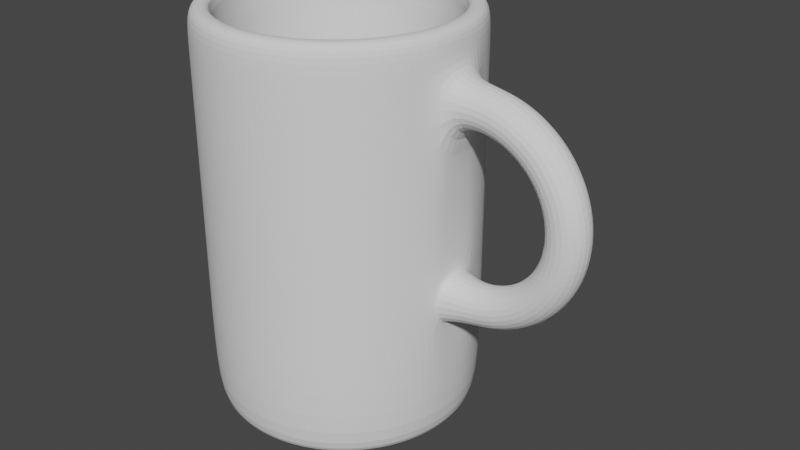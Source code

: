# Source: cup.blend  (saved by Blender 3.6.13; exported with 4.5.12 LTS)
import bpy
from mathutils import Matrix  # noqa: F401  (used for matrix-valued properties, if any)

bpy.ops.wm.read_factory_settings(use_empty=True)
scene = bpy.context.scene
scene.name = 'Scene'

# ---- collections
col_collection = bpy.data.collections.new('Collection'); scene.collection.children.link(col_collection)

# ---- world
world_world = bpy.data.worlds.new('World'); scene.world = world_world
world_world.use_nodes = True; world_world.node_tree.nodes.clear()
_N = world_world.node_tree.nodes; _L = world_world.node_tree.links
n0 = _N.new('ShaderNodeOutputWorld'); n0.name = 'World Output'; n0.location = (300, 300)
n1 = _N.new('ShaderNodeBackground'); n1.name = 'Background'; n1.location = (10, 300)
n1.inputs[0].default_value = (0.05088, 0.05088, 0.05088, 1.0)
_L.new(n1.outputs[0], n0.inputs[0])
n0.is_active_output = True
world_world.color = (0.05088, 0.05088, 0.05088)
world_world.use_sun_shadow = False
world_world.sun_shadow_jitter_overblur = 0.0

# ---- meshes
me_cylinder = bpy.data.meshes.new('Cylinder')
me_cylinder.from_pydata([(2.032, -2.644e-07, 0.829), (1.944, -0.1521, 0.829), (1.768, -0.1521, 0.829), (1.681, -2.644e-07, 0.829), (1.768, 0.1521, 0.829), (1.944, 0.1521, 0.829), (2.002, -2.76e-07, 1.056), (1.917, -0.1521, 1.034), (1.747, -0.1521, 0.9882), (1.663, -2.656e-07, 0.9654), (1.747, 0.1521, 0.9882), (1.917, 0.1521, 1.034), (1.914, -2.97e-07, 1.268), (1.838, -0.1521, 1.224), (1.686, -0.1521, 1.136), (1.61, -2.76e-07, 1.093), (1.686, 0.1521, 1.136), (1.838, 0.1521, 1.224), (1.775, -2.97e-07, 1.45), (1.713, -0.1521, 1.388), (1.588, -0.1521, 1.264), (1.526, -2.97e-07, 1.202), (1.588, 0.1521, 1.264), (1.713, 0.1521, 1.388), (1.593, -3.388e-07, 1.59), (1.549, -0.1521, 1.514), (1.461, -0.1521, 1.361), (1.417, -2.97e-07, 1.285), (1.461, 0.1521, 1.361), (1.549, 0.1521, 1.514), (1.381, -3.388e-07, 1.677), (1.358, -0.1521, 1.593), (1.313, -0.1521, 1.423), (1.29, -2.97e-07, 1.338), (1.313, 0.1521, 1.423), (1.358, 0.1521, 1.593), (1.154, -3.388e-07, 1.707), (1.154, -0.1521, 1.619), (1.154, -0.1521, 1.444), (1.154, -2.97e-07, 1.356), (1.154, 0.1521, 1.444), (1.154, 0.1521, 1.619), (1.154, -2.551e-07, -0.04922), (1.154, -0.1521, 0.0386), (1.154, -0.1521, 0.2143), (1.154, -2.551e-07, 0.3021), (1.154, 0.1521, 0.2143), (1.154, 0.1521, 0.0386), (1.381, -2.551e-07, -0.0193), (1.358, -0.1521, 0.06554), (1.313, -0.1521, 0.2352), (1.29, -2.551e-07, 0.32), (1.313, 0.1521, 0.2352), (1.358, 0.1521, 0.06554), (1.593, -2.551e-07, 0.06844), (1.549, -0.1521, 0.1445), (1.461, -0.1521, 0.2966), (1.417, -2.551e-07, 0.3727), (1.461, 0.1521, 0.2966), (1.549, 0.1521, 0.1445), (1.775, -2.551e-07, 0.208), (1.713, -0.1521, 0.2701), (1.588, -0.1521, 0.3943), (1.526, -2.551e-07, 0.4564), (1.588, 0.1521, 0.3943), (1.713, 0.1521, 0.2701), (1.914, -2.551e-07, 0.3899), (1.838, -0.1521, 0.4338), (1.686, -0.1521, 0.5217), (1.61, -2.551e-07, 0.5656), (1.686, 0.1521, 0.5217), (1.838, 0.1521, 0.4338), (2.002, -2.551e-07, 0.6017), (1.917, -0.1521, 0.6245), (1.747, -0.1521, 0.6699), (1.663, -2.551e-07, 0.6927), (1.747, 0.1521, 0.6699), (1.917, 0.1521, 0.6245), (0.0, 1.0, 1.706), (0.1951, 0.9808, 1.706), (0.3827, 0.9239, 1.706), (0.5556, 0.8315, 1.706), (0.7071, 0.7071, 1.706), (0.8315, 0.5556, 1.706), (0.9239, 0.3827, 1.706), (0.9872, 0.1985, 1.676), (0.9872, -0.1985, 1.676), (0.9239, -0.3827, 1.706), (0.8315, -0.5556, 1.706), (0.7071, -0.7071, 1.706), (0.5556, -0.8315, 1.706), (0.3827, -0.9239, 1.706), (0.1951, -0.9808, 1.706), (0.0, -1.0, 1.706), (-0.1951, -0.9808, 1.706), (-0.3827, -0.9239, 1.706), (-0.5556, -0.8315, 1.706), (-0.7071, -0.7071, 1.706), (-0.8315, -0.5556, 1.706), (-0.9239, -0.3827, 1.706), (-0.9808, -0.1951, 1.706), (-1.0, 0.0, 1.706), (-0.9808, 0.1951, 1.706), (-0.9239, 0.3827, 1.706), (-0.8315, 0.5556, 1.706), (-0.7071, 0.7071, 1.706), (-0.5556, 0.8315, 1.706), (-0.3827, 0.9239, 1.706), (-0.1951, 0.9808, 1.706), (0.1951, 0.9808, 1.356), (0.3827, 0.9239, 1.356), (0.5556, 0.8315, 1.356), (0.7071, 0.7071, 1.356), (0.8315, 0.5556, 1.356), (0.9239, 0.3827, 1.356), (0.9872, 0.1985, 1.385), (0.9872, -8.797e-09, 1.327), (0.9239, -0.3827, 1.356), (0.8315, -0.5556, 1.356), (0.7071, -0.7071, 1.356), (0.5556, -0.8315, 1.356), (0.3827, -0.9239, 1.356), (0.1951, -0.9808, 1.356), (0.0, -1.0, 1.356), (-0.1951, -0.9808, 1.356), (-0.3827, -0.9239, 1.356), (-0.5556, -0.8315, 1.356), (-0.7071, -0.7071, 1.356), (-0.8315, -0.5556, 1.356), (-0.9239, -0.3827, 1.356), (-0.9808, -0.1951, 1.356), (-1.0, 0.0, 1.356), (-0.9808, 0.1951, 1.356), (-0.9239, 0.3827, 1.356), (-0.8315, 0.5556, 1.356), (-0.7071, 0.7071, 1.356), (-0.5556, 0.8315, 1.356), (-0.3827, 0.9239, 1.356), (-0.1951, 0.9808, 1.356), (0.0, 1.0, 1.356), (0.1951, 0.9808, -0.05014), (0.3827, 0.9239, -0.05014), (0.5556, 0.8315, -0.05014), (0.7071, 0.7071, -0.05014), (0.8315, 0.5556, -0.05014), (0.9239, 0.3827, -0.05014), (0.9872, 0.1971, -0.02213), (0.9872, -5.027e-09, -0.07962), (0.9872, -0.1971, -0.02213), (0.9239, -0.3827, -0.05014), (0.8315, -0.5556, -0.05014), (0.7071, -0.7071, -0.05014), (0.5556, -0.8315, -0.05014), (0.3827, -0.9239, -0.05014), (0.1951, -0.9808, -0.05014), (0.0, -1.0, -0.05014), (-0.1951, -0.9808, -0.05014), (-0.3827, -0.9239, -0.05014), (-0.5556, -0.8315, -0.05014), (-0.7071, -0.7071, -0.05014), (-0.8315, -0.5556, -0.05014), (-0.9239, -0.3827, -0.05014), (-0.9808, -0.1951, -0.05014), (-1.0, 0.0, -0.05014), (-0.9808, 0.1951, -0.05014), (-0.9239, 0.3827, -0.05014), (-0.8315, 0.5556, -0.05014), (-0.7071, 0.7071, -0.05014), (-0.5556, 0.8315, -0.05014), (-0.3827, 0.9239, -0.05014), (-0.1951, 0.9808, -0.05014), (0.0, 1.0, -0.05014), (0.0, 1.0, 0.2918), (0.1951, 0.9808, 0.2918), (0.3827, 0.9239, 0.2918), (0.5556, 0.8315, 0.2918), (0.7071, 0.7071, 0.2918), (0.8315, 0.5556, 0.2918), (0.9239, 0.3827, 0.2918), (0.9872, 0.1971, 0.2638), (0.9872, 5.024e-09, 0.3213), (0.9872, -0.1971, 0.2638), (0.9239, -0.3827, 0.2918), (0.8315, -0.5556, 0.2918), (0.7071, -0.7071, 0.2918), (0.5556, -0.8315, 0.2918), (0.3827, -0.9239, 0.2918), (0.1951, -0.9808, 0.2918), (0.0, -1.0, 0.2918), (-0.1951, -0.9808, 0.2918), (-0.3827, -0.9239, 0.2918), (-0.5556, -0.8315, 0.2918), (-0.7071, -0.7071, 0.2918), (-0.8315, -0.5556, 0.2918), (-0.9239, -0.3827, 0.2918), (-0.9808, -0.1951, 0.2918), (-1.0, 0.0, 0.2918), (-0.9808, 0.1951, 0.2918), (-0.9239, 0.3827, 0.2918), (-0.8315, 0.5556, 0.2918), (-0.7071, 0.7071, 0.2918), (-0.5556, 0.8315, 0.2918), (-0.3827, 0.9239, 0.2918), (-0.1951, 0.9808, 0.2918), (-2.839e-09, 0.4837, -0.9097), (0.09436, 0.4744, -0.9097), (0.1851, 0.4469, -0.9097), (0.2687, 0.4022, -0.9097), (0.342, 0.342, -0.9097), (0.4022, 0.2687, -0.9097), (0.4469, 0.1851, -0.9097), (0.4744, 0.09436, -0.9097), (0.4837, 5.172e-09, -0.9097), (0.4744, -0.09436, -0.9097), (0.4469, -0.1851, -0.9097), (0.4022, -0.2687, -0.9097), (0.342, -0.342, -0.9097), (0.2687, -0.4022, -0.9097), (0.1851, -0.4469, -0.9097), (0.09436, -0.4744, -0.9097), (-2.839e-09, -0.4837, -0.9097), (-0.09436, -0.4744, -0.9097), (-0.1851, -0.4469, -0.9097), (-0.2687, -0.4022, -0.9097), (-0.342, -0.342, -0.9097), (-0.4022, -0.2687, -0.9097), (-0.4469, -0.1851, -0.9097), (-0.4744, -0.09436, -0.9097), (-0.4837, 5.172e-09, -0.9097), (-0.4744, 0.09436, -0.9097), (-0.4469, 0.1851, -0.9097), (-0.4022, 0.2687, -0.9097), (-0.342, 0.342, -0.9097), (-0.2687, 0.4022, -0.9097), (-0.1851, 0.4469, -0.9097), (-0.09436, 0.4744, -0.9097), (-1.18e-08, 0.5719, -0.8463), (0.1116, 0.5609, -0.8463), (0.2188, 0.5283, -0.8463), (0.3177, 0.4755, -0.8463), (0.4044, 0.4044, -0.8463), (0.4755, 0.3177, -0.8463), (0.5283, 0.2188, -0.8463), (0.5609, 0.1116, -0.8463), (0.5719, 5.277e-09, -0.8463), (0.5609, -0.1116, -0.8463), (0.5283, -0.2188, -0.8463), (0.4755, -0.3177, -0.8463), (0.4044, -0.4044, -0.8463), (0.3177, -0.4755, -0.8463), (0.2188, -0.5283, -0.8463), (0.1116, -0.5609, -0.8463), (-1.18e-08, -0.5719, -0.8463), (-0.1116, -0.5609, -0.8463), (-0.2188, -0.5283, -0.8463), (-0.3177, -0.4755, -0.8463), (-0.4044, -0.4044, -0.8463), (-0.4755, -0.3177, -0.8463), (-0.5283, -0.2188, -0.8463), (-0.5609, -0.1116, -0.8463), (-0.5719, 5.277e-09, -0.8463), (-0.5609, 0.1116, -0.8463), (-0.5283, 0.2188, -0.8463), (-0.4755, 0.3177, -0.8463), (-0.4044, 0.4044, -0.8463), (-0.3177, 0.4755, -0.8463), (-0.2188, 0.5283, -0.8463), (-0.1116, 0.5609, -0.8463), (0.0, 1.0, 1.947), (6.453e-10, 0.9467, 2.0), (0.1847, 0.9285, 2.0), (0.1951, 0.9808, 1.947), (0.3623, 0.8746, 2.0), (0.3827, 0.9239, 1.947), (0.526, 0.7872, 2.0), (0.5556, 0.8315, 1.947), (0.6694, 0.6694, 2.0), (0.7071, 0.7071, 1.947), (0.7872, 0.526, 2.0), (0.8315, 0.5556, 1.947), (0.8746, 0.3623, 2.0), (0.9239, 0.3827, 1.947), (0.9285, 0.1847, 2.0), (0.9818, 0.1956, 1.947), (0.9467, 7.942e-10, 2.0), (0.9974, 1.757e-09, 1.947), (0.9285, -0.1847, 2.0), (0.9818, -0.1956, 1.947), (0.8746, -0.3623, 2.0), (0.9239, -0.3827, 1.947), (0.7872, -0.526, 2.0), (0.8315, -0.5556, 1.947), (0.6694, -0.6694, 2.0), (0.7071, -0.7071, 1.947), (0.526, -0.7872, 2.0), (0.5556, -0.8315, 1.947), (0.3623, -0.8746, 2.0), (0.3827, -0.9239, 1.947), (0.1847, -0.9285, 2.0), (0.1951, -0.9808, 1.947), (6.453e-10, -0.9467, 2.0), (0.0, -1.0, 1.947), (-0.1847, -0.9285, 2.0), (-0.1951, -0.9808, 1.947), (-0.3623, -0.8746, 2.0), (-0.3827, -0.9239, 1.947), (-0.526, -0.7872, 2.0), (-0.5556, -0.8315, 1.947), (-0.6694, -0.6694, 2.0), (-0.7071, -0.7071, 1.947), (-0.7872, -0.526, 2.0), (-0.8315, -0.5556, 1.947), (-0.8746, -0.3623, 2.0), (-0.9239, -0.3827, 1.947), (-0.9285, -0.1847, 2.0), (-0.9808, -0.1951, 1.947), (-0.9467, 7.942e-10, 2.0), (-1.0, 0.0, 1.947), (-0.9285, 0.1847, 2.0), (-0.9808, 0.1951, 1.947), (-0.8746, 0.3623, 2.0), (-0.9239, 0.3827, 1.947), (-0.7872, 0.526, 2.0), (-0.8315, 0.5556, 1.947), (-0.6694, 0.6694, 2.0), (-0.7071, 0.7071, 1.947), (-0.526, 0.7872, 2.0), (-0.5556, 0.8315, 1.947), (-0.3623, 0.8746, 2.0), (-0.3827, 0.9239, 1.947), (-0.1847, 0.9285, 2.0), (-0.1951, 0.9808, 1.947), (1.626e-09, 0.8657, 2.0), (1.811e-09, 0.8124, 1.947), (0.1585, 0.7968, 1.947), (0.1689, 0.8491, 2.0), (0.3109, 0.7506, 1.947), (0.3313, 0.7998, 2.0), (0.4513, 0.6755, 1.947), (0.4809, 0.7198, 2.0), (0.5744, 0.5744, 1.947), (0.6121, 0.6121, 2.0), (0.6755, 0.4513, 1.947), (0.7198, 0.4809, 2.0), (0.7506, 0.3109, 1.947), (0.7998, 0.3313, 2.0), (0.7968, 0.1585, 1.947), (0.8491, 0.1689, 2.0), (0.8124, 2.796e-09, 1.947), (0.8657, 2.001e-09, 2.0), (0.7968, -0.1585, 1.947), (0.8491, -0.1689, 2.0), (0.7506, -0.3109, 1.947), (0.7998, -0.3313, 2.0), (0.6755, -0.4513, 1.947), (0.7198, -0.4809, 2.0), (0.5744, -0.5744, 1.947), (0.6121, -0.6121, 2.0), (0.4513, -0.6755, 1.947), (0.4809, -0.7198, 2.0), (0.3109, -0.7506, 1.947), (0.3313, -0.7998, 2.0), (0.1585, -0.7968, 1.947), (0.1689, -0.8491, 2.0), (1.811e-09, -0.8124, 1.947), (1.626e-09, -0.8657, 2.0), (-0.1585, -0.7968, 1.947), (-0.1689, -0.8491, 2.0), (-0.3109, -0.7506, 1.947), (-0.3313, -0.7998, 2.0), (-0.4513, -0.6755, 1.947), (-0.4809, -0.7198, 2.0), (-0.5744, -0.5744, 1.947), (-0.6121, -0.6121, 2.0), (-0.6755, -0.4513, 1.947), (-0.7198, -0.4809, 2.0), (-0.7506, -0.3109, 1.947), (-0.7998, -0.3313, 2.0), (-0.7968, -0.1585, 1.947), (-0.8491, -0.1689, 2.0), (-0.8124, 2.796e-09, 1.947), (-0.8657, 2.001e-09, 2.0), (-0.7968, 0.1585, 1.947), (-0.8491, 0.1689, 2.0), (-0.7506, 0.3109, 1.947), (-0.7998, 0.3313, 2.0), (-0.6755, 0.4513, 1.947), (-0.7198, 0.4809, 2.0), (-0.5744, 0.5744, 1.947), (-0.6121, 0.6121, 2.0), (-0.4513, 0.6755, 1.947), (-0.4809, 0.7198, 2.0), (-0.3109, 0.7506, 1.947), (-0.3313, 0.7998, 2.0), (-0.1585, 0.7968, 1.947), (-0.1689, 0.8491, 2.0), (1.088e-09, 0.9101, -1.0), (0.0, 1.0, -0.9105), (0.1951, 0.9808, -0.9105), (0.1776, 0.8926, -1.0), (0.3827, 0.9239, -0.9105), (0.3483, 0.8408, -1.0), (0.5556, 0.8315, -0.9105), (0.5056, 0.7567, -1.0), (0.7071, 0.7071, -0.9105), (0.6435, 0.6435, -1.0), (0.8315, 0.5556, -0.9105), (0.7567, 0.5056, -1.0), (0.9239, 0.3827, -0.9105), (0.8408, 0.3483, -1.0), (0.9814, 0.1953, -0.9105), (0.8926, 0.1776, -1.0), (0.9988, -4.886e-10, -0.9105), (0.9101, 1.34e-09, -1.0), (0.9814, -0.1953, -0.9105), (0.8926, -0.1776, -1.0), (0.9239, -0.3827, -0.9105), (0.8408, -0.3483, -1.0), (0.8315, -0.5556, -0.9105), (0.7567, -0.5056, -1.0), (0.7071, -0.7071, -0.9105), (0.6435, -0.6435, -1.0), (0.5556, -0.8315, -0.9105), (0.5056, -0.7567, -1.0), (0.3827, -0.9239, -0.9105), (0.3483, -0.8408, -1.0), (0.1951, -0.9808, -0.9105), (0.1776, -0.8926, -1.0), (0.0, -1.0, -0.9105), (1.088e-09, -0.9101, -1.0), (-0.1951, -0.9808, -0.9105), (-0.1776, -0.8926, -1.0), (-0.3827, -0.9239, -0.9105), (-0.3483, -0.8408, -1.0), (-0.5556, -0.8315, -0.9105), (-0.5056, -0.7567, -1.0), (-0.7071, -0.7071, -0.9105), (-0.6435, -0.6435, -1.0), (-0.8315, -0.5556, -0.9105), (-0.7567, -0.5056, -1.0), (-0.9239, -0.3827, -0.9105), (-0.8408, -0.3483, -1.0), (-0.9808, -0.1951, -0.9105), (-0.8926, -0.1776, -1.0), (-1.0, 0.0, -0.9105), (-0.9101, 1.34e-09, -1.0), (-0.9808, 0.1951, -0.9105), (-0.8926, 0.1776, -1.0), (-0.9239, 0.3827, -0.9105), (-0.8408, 0.3483, -1.0), (-0.8315, 0.5556, -0.9105), (-0.7567, 0.5056, -1.0), (-0.7071, 0.7071, -0.9105), (-0.6435, 0.6435, -1.0), (-0.5556, 0.8315, -0.9105), (-0.5056, 0.7567, -1.0), (-0.3827, 0.9239, -0.9105), (-0.3483, 0.8408, -1.0), (-0.1951, 0.9808, -0.9105), (-0.1776, 0.8926, -1.0), (1.851e-09, 0.7754, -0.9826), (1.856e-09, 0.8467, -1.0), (0.1652, 0.8304, -1.0), (0.1513, 0.7605, -0.9826), (0.324, 0.7823, -1.0), (0.2967, 0.7164, -0.9826), (0.4704, 0.704, -1.0), (0.4308, 0.6447, -0.9826), (0.5987, 0.5987, -1.0), (0.5483, 0.5483, -0.9826), (0.704, 0.4704, -1.0), (0.6447, 0.4308, -0.9826), (0.7823, 0.324, -1.0), (0.7164, 0.2967, -0.9826), (0.8304, 0.1652, -1.0), (0.7605, 0.1513, -0.9826), (0.8467, 2.284e-09, -1.0), (0.7754, 3.269e-09, -0.9826), (0.8304, -0.1652, -1.0), (0.7605, -0.1513, -0.9826), (0.7823, -0.324, -1.0), (0.7164, -0.2967, -0.9826), (0.704, -0.4704, -1.0), (0.6447, -0.4308, -0.9826), (0.5987, -0.5987, -1.0), (0.5483, -0.5483, -0.9826), (0.4704, -0.704, -1.0), (0.4308, -0.6447, -0.9826), (0.324, -0.7823, -1.0), (0.2967, -0.7164, -0.9826), (0.1652, -0.8304, -1.0), (0.1513, -0.7605, -0.9826), (1.856e-09, -0.8467, -1.0), (1.851e-09, -0.7754, -0.9826), (-0.1652, -0.8304, -1.0), (-0.1513, -0.7605, -0.9826), (-0.324, -0.7823, -1.0), (-0.2967, -0.7164, -0.9826), (-0.4704, -0.704, -1.0), (-0.4308, -0.6447, -0.9826), (-0.5987, -0.5987, -1.0), (-0.5483, -0.5483, -0.9826), (-0.704, -0.4704, -1.0), (-0.6447, -0.4308, -0.9826), (-0.7823, -0.324, -1.0), (-0.7164, -0.2967, -0.9826), (-0.8304, -0.1652, -1.0), (-0.7605, -0.1513, -0.9826), (-0.8467, 2.284e-09, -1.0), (-0.7754, 3.269e-09, -0.9826), (-0.8304, 0.1652, -1.0), (-0.7605, 0.1513, -0.9826), (-0.7823, 0.324, -1.0), (-0.7164, 0.2967, -0.9826), (-0.704, 0.4704, -1.0), (-0.6447, 0.4308, -0.9826), (-0.5987, 0.5987, -1.0), (-0.5483, 0.5483, -0.9826), (-0.4704, 0.704, -1.0), (-0.4308, 0.6447, -0.9826), (-0.324, 0.7823, -1.0), (-0.2967, 0.7164, -0.9826), (-0.1652, 0.8304, -1.0), (-0.1513, 0.7605, -0.9826), (-7.775e-10, 0.597, -0.9097), (3.721e-10, 0.6682, -0.927), (0.1304, 0.6554, -0.927), (0.1165, 0.5855, -0.9097), (0.2557, 0.6174, -0.927), (0.2284, 0.5515, -0.9097), (0.3712, 0.5556, -0.927), (0.3317, 0.4964, -0.9097), (0.4725, 0.4725, -0.927), (0.4221, 0.4221, -0.9097), (0.5556, 0.3712, -0.927), (0.4964, 0.3317, -0.9097), (0.6174, 0.2557, -0.927), (0.5515, 0.2284, -0.9097), (0.6554, 0.1304, -0.927), (0.5855, 0.1165, -0.9097), (0.6682, 4.62e-09, -0.927), (0.597, 5.074e-09, -0.9097), (0.6554, -0.1304, -0.927), (0.5855, -0.1165, -0.9097), (0.6174, -0.2557, -0.927), (0.5515, -0.2284, -0.9097), (0.5556, -0.3712, -0.927), (0.4964, -0.3317, -0.9097), (0.4725, -0.4725, -0.927), (0.4221, -0.4221, -0.9097), (0.3712, -0.5556, -0.927), (0.3317, -0.4964, -0.9097), (0.2557, -0.6174, -0.927), (0.2284, -0.5515, -0.9097), (0.1304, -0.6554, -0.927), (0.1165, -0.5855, -0.9097), (3.721e-10, -0.6682, -0.927), (-7.775e-10, -0.597, -0.9097), (-0.1304, -0.6554, -0.927), (-0.1165, -0.5855, -0.9097), (-0.2557, -0.6174, -0.927), (-0.2284, -0.5515, -0.9097), (-0.3712, -0.5556, -0.927), (-0.3317, -0.4964, -0.9097), (-0.4725, -0.4725, -0.927), (-0.4221, -0.4221, -0.9097), (-0.5556, -0.3712, -0.927), (-0.4964, -0.3317, -0.9097), (-0.6174, -0.2557, -0.927), (-0.5515, -0.2284, -0.9097), (-0.6554, -0.1304, -0.927), (-0.5855, -0.1165, -0.9097), (-0.6682, 4.62e-09, -0.927), (-0.597, 5.074e-09, -0.9097), (-0.6554, 0.1304, -0.927), (-0.5855, 0.1165, -0.9097), (-0.6174, 0.2557, -0.927), (-0.5515, 0.2284, -0.9097), (-0.5556, 0.3712, -0.927), (-0.4964, 0.3317, -0.9097), (-0.4725, 0.4725, -0.927), (-0.4221, 0.4221, -0.9097), (-0.3712, 0.5556, -0.927), (-0.3317, 0.4964, -0.9097), (-0.2557, 0.6174, -0.927), (-0.2284, 0.5515, -0.9097), (-0.1304, 0.6554, -0.927), (-0.1165, 0.5855, -0.9097), (-2.21e-08, 0.8124, -0.8081), (-2.074e-08, 0.774, -0.8463), (0.151, 0.7591, -0.8463), (0.1585, 0.7968, -0.8081), (0.2962, 0.7151, -0.8463), (0.3109, 0.7506, -0.8081), (0.43, 0.6436, -0.8463), (0.4513, 0.6755, -0.8081), (0.5473, 0.5473, -0.8463), (0.5744, 0.5744, -0.8081), (0.6436, 0.43, -0.8463), (0.6755, 0.4513, -0.8081), (0.7151, 0.2962, -0.8463), (0.7506, 0.3109, -0.8081), (0.7591, 0.151, -0.8463), (0.7968, 0.1585, -0.8081), (0.774, 3.192e-09, -0.8463), (0.8124, 2.796e-09, -0.8081), (0.7591, -0.151, -0.8463), (0.7968, -0.1585, -0.8081), (0.7151, -0.2962, -0.8463), (0.7506, -0.3109, -0.8081), (0.6436, -0.43, -0.8463), (0.6755, -0.4513, -0.8081), (0.5473, -0.5473, -0.8463), (0.5744, -0.5744, -0.8081), (0.43, -0.6436, -0.8463), (0.4513, -0.6755, -0.8081), (0.2962, -0.7151, -0.8463), (0.3109, -0.7506, -0.8081), (0.151, -0.7591, -0.8463), (0.1585, -0.7968, -0.8081), (-2.074e-08, -0.774, -0.8463), (-2.21e-08, -0.8124, -0.8081), (-0.151, -0.7591, -0.8463), (-0.1585, -0.7968, -0.8081), (-0.2962, -0.7151, -0.8463), (-0.3109, -0.7506, -0.8081), (-0.43, -0.6436, -0.8463), (-0.4513, -0.6755, -0.8081), (-0.5473, -0.5473, -0.8463), (-0.5744, -0.5744, -0.8081), (-0.6436, -0.43, -0.8463), (-0.6755, -0.4513, -0.8081), (-0.7151, -0.2962, -0.8463), (-0.7506, -0.3109, -0.8081), (-0.7591, -0.151, -0.8463), (-0.7968, -0.1585, -0.8081), (-0.774, 3.192e-09, -0.8463), (-0.8124, 2.796e-09, -0.8081), (-0.7591, 0.151, -0.8463), (-0.7968, 0.1585, -0.8081), (-0.7151, 0.2962, -0.8463), (-0.7506, 0.3109, -0.8081), (-0.6436, 0.43, -0.8463), (-0.6755, 0.4513, -0.8081), (-0.5473, 0.5473, -0.8463), (-0.5744, 0.5744, -0.8081), (-0.43, 0.6436, -0.8463), (-0.4513, 0.6755, -0.8081), (-0.2962, 0.7151, -0.8463), (-0.3109, 0.7506, -0.8081), (-0.151, 0.7591, -0.8463), (-0.1585, 0.7968, -0.8081), (0.9872, -0.1985, 1.385), (0.9872, 8.8e-09, 1.735), (0.9892, -8.055e-09, -0.07925), (0.9892, -0.1966, -0.0214), (0.9892, -0.1966, 0.2632), (0.9892, 1.874e-09, 0.3211), (0.9892, 0.1966, 0.2632), (0.9892, 0.1966, -0.0214)], [], [(108, 331, 268, 78), (274, 272, 337, 339), (276, 274, 339, 341), (278, 276, 341, 343), (280, 278, 343, 345), (282, 280, 345, 347), (284, 282, 347, 349), (286, 284, 349, 351), (288, 286, 351, 353), (290, 288, 353, 355), (292, 290, 355, 357), (294, 292, 357, 359), (296, 294, 359, 361), (298, 296, 361, 363), (300, 298, 363, 365), (302, 300, 365, 367), (304, 302, 367, 369), (306, 304, 369, 371), (308, 306, 371, 373), (310, 308, 373, 375), (312, 310, 375, 377), (314, 312, 377, 379), (316, 314, 379, 381), (318, 316, 381, 383), (320, 318, 383, 385), (322, 320, 385, 387), (324, 322, 387, 389), (326, 324, 389, 391), (328, 326, 391, 393), (330, 328, 393, 395), (83, 279, 281, 84), (589, 650, 267, 236), (269, 330, 395, 332), (402, 142, 143, 404), (640, 638, 261, 262), (91, 297, 299, 92), (100, 315, 317, 101), (79, 271, 273, 80), (87, 289, 291, 88), (96, 307, 309, 97), (105, 325, 327, 106), (84, 281, 283, 85), (92, 299, 301, 93), (101, 317, 319, 102), (80, 273, 275, 81), (88, 291, 293, 89), (97, 309, 311, 98), (106, 327, 329, 107), (85, 283, 285, 653), (93, 301, 303, 94), (102, 319, 321, 103), (81, 275, 277, 82), (89, 293, 295, 90), (98, 311, 313, 99), (107, 329, 331, 108), (653, 285, 287, 86), (94, 303, 305, 95), (103, 321, 323, 104), (82, 277, 279, 83), (90, 295, 297, 91), (78, 268, 271, 79), (99, 313, 315, 100), (272, 270, 335, 337), (86, 287, 289, 87), (95, 305, 307, 96), (104, 323, 325, 105), (382, 380, 637, 639), (614, 612, 248, 249), (642, 640, 262, 263), (616, 614, 249, 250), (644, 642, 263, 264), (618, 616, 250, 251), (646, 644, 264, 265), (620, 618, 251, 252), (334, 333, 588, 591), (648, 646, 265, 266), (622, 620, 252, 253), (596, 594, 239, 240), (650, 648, 266, 267), (624, 622, 253, 254), (598, 596, 240, 241), (626, 624, 254, 255), (600, 598, 241, 242), (628, 626, 255, 256), (602, 600, 242, 243), (594, 592, 238, 239), (630, 628, 256, 257), (604, 602, 243, 244), (632, 630, 257, 258), (606, 604, 244, 245), (634, 632, 258, 259), (608, 606, 245, 246), (636, 634, 259, 260), (610, 608, 246, 247), (638, 636, 260, 261), (612, 610, 247, 248), (0, 6, 7, 1), (1, 7, 8, 2), (2, 8, 9, 3), (3, 9, 10, 4), (4, 10, 11, 5), (5, 11, 6, 0), (6, 12, 13, 7), (7, 13, 14, 8), (8, 14, 15, 9), (9, 15, 16, 10), (10, 16, 17, 11), (11, 17, 12, 6), (12, 18, 19, 13), (13, 19, 20, 14), (14, 20, 21, 15), (15, 21, 22, 16), (16, 22, 23, 17), (17, 23, 18, 12), (18, 24, 25, 19), (19, 25, 26, 20), (20, 26, 27, 21), (21, 27, 28, 22), (22, 28, 29, 23), (23, 29, 24, 18), (24, 30, 31, 25), (25, 31, 32, 26), (26, 32, 33, 27), (27, 33, 34, 28), (28, 34, 35, 29), (29, 35, 30, 24), (30, 36, 37, 31), (31, 37, 38, 32), (32, 38, 39, 33), (33, 39, 40, 34), (34, 40, 41, 35), (35, 41, 36, 30), (42, 48, 49, 43), (43, 49, 50, 44), (44, 50, 51, 45), (45, 51, 52, 46), (46, 52, 53, 47), (47, 53, 48, 42), (48, 54, 55, 49), (49, 55, 56, 50), (50, 56, 57, 51), (51, 57, 58, 52), (52, 58, 59, 53), (53, 59, 54, 48), (54, 60, 61, 55), (55, 61, 62, 56), (56, 62, 63, 57), (57, 63, 64, 58), (58, 64, 65, 59), (59, 65, 60, 54), (60, 66, 67, 61), (61, 67, 68, 62), (62, 68, 69, 63), (63, 69, 70, 64), (64, 70, 71, 65), (65, 71, 66, 60), (66, 72, 73, 67), (67, 73, 74, 68), (68, 74, 75, 69), (69, 75, 76, 70), (70, 76, 77, 71), (71, 77, 72, 66), (72, 0, 1, 73), (73, 1, 2, 74), (74, 2, 3, 75), (75, 3, 4, 76), (76, 4, 5, 77), (77, 5, 0, 72), (138, 108, 78, 139), (137, 107, 108, 138), (136, 106, 107, 137), (135, 105, 106, 136), (134, 104, 105, 135), (133, 103, 104, 134), (132, 102, 103, 133), (131, 101, 102, 132), (130, 100, 101, 131), (129, 99, 100, 130), (128, 98, 99, 129), (127, 97, 98, 128), (126, 96, 97, 127), (125, 95, 96, 126), (124, 94, 95, 125), (123, 93, 94, 124), (122, 92, 93, 123), (121, 91, 92, 122), (120, 90, 91, 121), (119, 89, 90, 120), (118, 88, 89, 119), (117, 87, 88, 118), (652, 86, 87, 117), (114, 84, 85, 115), (113, 83, 84, 114), (112, 82, 83, 113), (111, 81, 82, 112), (110, 80, 81, 111), (109, 79, 80, 110), (139, 78, 79, 109), (172, 139, 109, 173), (173, 109, 110, 174), (174, 110, 111, 175), (175, 111, 112, 176), (176, 112, 113, 177), (177, 113, 114, 178), (178, 114, 115, 179), (179, 115, 116, 180), (180, 116, 652, 181), (181, 652, 117, 182), (182, 117, 118, 183), (183, 118, 119, 184), (184, 119, 120, 185), (185, 120, 121, 186), (186, 121, 122, 187), (187, 122, 123, 188), (188, 123, 124, 189), (189, 124, 125, 190), (190, 125, 126, 191), (191, 126, 127, 192), (192, 127, 128, 193), (193, 128, 129, 194), (194, 129, 130, 195), (195, 130, 131, 196), (196, 131, 132, 197), (197, 132, 133, 198), (198, 133, 134, 199), (199, 134, 135, 200), (200, 135, 136, 201), (201, 136, 137, 202), (202, 137, 138, 203), (203, 138, 139, 172), (397, 171, 140, 398), (524, 527, 205, 204), (521, 523, 586, 584), (519, 521, 584, 582), (517, 519, 582, 580), (515, 517, 580, 578), (513, 515, 578, 576), (511, 513, 576, 574), (509, 511, 574, 572), (507, 509, 572, 570), (505, 507, 570, 568), (503, 505, 568, 566), (501, 503, 566, 564), (499, 501, 564, 562), (497, 499, 562, 560), (495, 497, 560, 558), (493, 495, 558, 556), (491, 493, 556, 554), (489, 491, 554, 552), (487, 489, 552, 550), (485, 487, 550, 548), (483, 485, 548, 546), (481, 483, 546, 544), (479, 481, 544, 542), (477, 479, 542, 540), (475, 477, 540, 538), (473, 475, 538, 536), (471, 473, 536, 534), (469, 471, 534, 532), (467, 469, 532, 530), (465, 467, 530, 528), (523, 460, 525, 586), (170, 203, 172, 171), (169, 202, 203, 170), (168, 201, 202, 169), (167, 200, 201, 168), (166, 199, 200, 167), (165, 198, 199, 166), (164, 197, 198, 165), (163, 196, 197, 164), (162, 195, 196, 163), (161, 194, 195, 162), (160, 193, 194, 161), (159, 192, 193, 160), (158, 191, 192, 159), (157, 190, 191, 158), (156, 189, 190, 157), (155, 188, 189, 156), (154, 187, 188, 155), (153, 186, 187, 154), (152, 185, 186, 153), (151, 184, 185, 152), (150, 183, 184, 151), (149, 182, 183, 150), (148, 181, 182, 149), (655, 656, 181, 148), (654, 655, 148, 147), (145, 178, 179, 146), (144, 177, 178, 145), (143, 176, 177, 144), (142, 175, 176, 143), (141, 174, 175, 142), (140, 173, 174, 141), (171, 172, 173, 140), (656, 657, 180, 181), (657, 658, 179, 180), (658, 659, 146, 179), (659, 654, 147, 146), (445, 447, 510, 508), (420, 151, 152, 422), (438, 160, 161, 440), (456, 169, 170, 458), (412, 147, 148, 414), (430, 156, 157, 432), (448, 165, 166, 450), (404, 143, 144, 406), (422, 152, 153, 424), (440, 161, 162, 442), (414, 148, 149, 416), (432, 157, 158, 434), (450, 166, 167, 452), (406, 144, 145, 408), (424, 153, 154, 426), (458, 170, 171, 397), (442, 162, 163, 444), (398, 140, 141, 400), (416, 149, 150, 418), (434, 158, 159, 436), (452, 167, 168, 454), (408, 145, 146, 410), (426, 154, 155, 428), (444, 163, 164, 446), (400, 141, 142, 402), (418, 150, 151, 420), (436, 159, 160, 438), (454, 168, 169, 456), (410, 146, 147, 412), (428, 155, 156, 430), (446, 164, 165, 448), (587, 524, 204, 235), (419, 421, 484, 482), (447, 449, 512, 510), (421, 423, 486, 484), (449, 451, 514, 512), (423, 425, 488, 486), (459, 396, 461, 522), (451, 453, 516, 514), (425, 427, 490, 488), (399, 401, 464, 462), (453, 455, 518, 516), (427, 429, 492, 490), (401, 403, 466, 464), (455, 457, 520, 518), (429, 431, 494, 492), (403, 405, 468, 466), (457, 459, 522, 520), (431, 433, 496, 494), (405, 407, 470, 468), (463, 465, 528, 526), (433, 435, 498, 496), (407, 409, 472, 470), (435, 437, 500, 498), (409, 411, 474, 472), (437, 439, 502, 500), (411, 413, 476, 474), (439, 441, 504, 502), (413, 415, 478, 476), (441, 443, 506, 504), (415, 417, 480, 478), (443, 445, 508, 506), (417, 419, 482, 480), (204, 205, 206, 207, 208, 209, 210, 211, 212, 213, 214, 215, 216, 217, 218, 219, 220, 221, 222, 223, 224, 225, 226, 227, 228, 229, 230, 231, 232, 233, 234, 235), (581, 583, 233, 232), (555, 557, 220, 219), (529, 531, 207, 206), (583, 585, 234, 233), (557, 559, 221, 220), (531, 533, 208, 207), (585, 587, 235, 234), (559, 561, 222, 221), (533, 535, 209, 208), (561, 563, 223, 222), (535, 537, 210, 209), (527, 529, 206, 205), (563, 565, 224, 223), (537, 539, 211, 210), (565, 567, 225, 224), (539, 541, 212, 211), (567, 569, 226, 225), (541, 543, 213, 212), (569, 571, 227, 226), (543, 545, 214, 213), (571, 573, 228, 227), (545, 547, 215, 214), (573, 575, 229, 228), (547, 549, 216, 215), (575, 577, 230, 229), (549, 551, 217, 216), (577, 579, 231, 230), (551, 553, 218, 217), (579, 581, 232, 231), (553, 555, 219, 218), (237, 236, 267, 266, 265, 264, 263, 262, 261, 260, 259, 258, 257, 256, 255, 254, 253, 252, 251, 250, 249, 248, 247, 246, 245, 244, 243, 242, 241, 240, 239, 238), (356, 354, 611, 613), (384, 382, 639, 641), (358, 356, 613, 615), (386, 384, 641, 643), (360, 358, 615, 617), (333, 394, 651, 588), (388, 386, 643, 645), (362, 360, 617, 619), (336, 334, 591, 593), (390, 388, 645, 647), (364, 362, 619, 621), (338, 336, 593, 595), (392, 390, 647, 649), (366, 364, 621, 623), (340, 338, 595, 597), (394, 392, 649, 651), (368, 366, 623, 625), (342, 340, 597, 599), (592, 590, 237, 238), (370, 368, 625, 627), (344, 342, 599, 601), (372, 370, 627, 629), (346, 344, 601, 603), (374, 372, 629, 631), (348, 346, 603, 605), (376, 374, 631, 633), (350, 348, 605, 607), (378, 376, 633, 635), (352, 350, 607, 609), (380, 378, 635, 637), (354, 352, 609, 611), (271, 268, 269, 270), (273, 271, 270, 272), (275, 273, 272, 274), (277, 275, 274, 276), (279, 277, 276, 278), (281, 279, 278, 280), (283, 281, 280, 282), (285, 283, 282, 284), (287, 285, 284, 286), (289, 287, 286, 288), (291, 289, 288, 290), (293, 291, 290, 292), (295, 293, 292, 294), (297, 295, 294, 296), (299, 297, 296, 298), (301, 299, 298, 300), (303, 301, 300, 302), (305, 303, 302, 304), (307, 305, 304, 306), (309, 307, 306, 308), (311, 309, 308, 310), (313, 311, 310, 312), (315, 313, 312, 314), (317, 315, 314, 316), (319, 317, 316, 318), (321, 319, 318, 320), (323, 321, 320, 322), (325, 323, 322, 324), (327, 325, 324, 326), (329, 327, 326, 328), (331, 329, 328, 330), (268, 331, 330, 269), (335, 332, 333, 334), (337, 335, 334, 336), (339, 337, 336, 338), (341, 339, 338, 340), (343, 341, 340, 342), (345, 343, 342, 344), (347, 345, 344, 346), (349, 347, 346, 348), (351, 349, 348, 350), (353, 351, 350, 352), (355, 353, 352, 354), (357, 355, 354, 356), (359, 357, 356, 358), (361, 359, 358, 360), (363, 361, 360, 362), (365, 363, 362, 364), (367, 365, 364, 366), (369, 367, 366, 368), (371, 369, 368, 370), (373, 371, 370, 372), (375, 373, 372, 374), (377, 375, 374, 376), (379, 377, 376, 378), (381, 379, 378, 380), (383, 381, 380, 382), (385, 383, 382, 384), (387, 385, 384, 386), (389, 387, 386, 388), (391, 389, 388, 390), (393, 391, 390, 392), (395, 393, 392, 394), (332, 395, 394, 333), (270, 269, 332, 335), (397, 398, 399, 396), (398, 400, 401, 399), (400, 402, 403, 401), (402, 404, 405, 403), (404, 406, 407, 405), (406, 408, 409, 407), (408, 410, 411, 409), (410, 412, 413, 411), (412, 414, 415, 413), (414, 416, 417, 415), (416, 418, 419, 417), (418, 420, 421, 419), (420, 422, 423, 421), (422, 424, 425, 423), (424, 426, 427, 425), (426, 428, 429, 427), (428, 430, 431, 429), (430, 432, 433, 431), (432, 434, 435, 433), (434, 436, 437, 435), (436, 438, 439, 437), (438, 440, 441, 439), (440, 442, 443, 441), (442, 444, 445, 443), (444, 446, 447, 445), (446, 448, 449, 447), (448, 450, 451, 449), (450, 452, 453, 451), (452, 454, 455, 453), (454, 456, 457, 455), (456, 458, 459, 457), (458, 397, 396, 459), (460, 463, 526, 525), (461, 462, 463, 460), (462, 464, 465, 463), (464, 466, 467, 465), (466, 468, 469, 467), (468, 470, 471, 469), (470, 472, 473, 471), (472, 474, 475, 473), (474, 476, 477, 475), (476, 478, 479, 477), (478, 480, 481, 479), (480, 482, 483, 481), (482, 484, 485, 483), (484, 486, 487, 485), (486, 488, 489, 487), (488, 490, 491, 489), (490, 492, 493, 491), (492, 494, 495, 493), (494, 496, 497, 495), (496, 498, 499, 497), (498, 500, 501, 499), (500, 502, 503, 501), (502, 504, 505, 503), (504, 506, 507, 505), (506, 508, 509, 507), (508, 510, 511, 509), (510, 512, 513, 511), (512, 514, 515, 513), (514, 516, 517, 515), (516, 518, 519, 517), (518, 520, 521, 519), (520, 522, 523, 521), (522, 461, 460, 523), (525, 526, 527, 524), (526, 528, 529, 527), (528, 530, 531, 529), (530, 532, 533, 531), (532, 534, 535, 533), (534, 536, 537, 535), (536, 538, 539, 537), (538, 540, 541, 539), (540, 542, 543, 541), (542, 544, 545, 543), (544, 546, 547, 545), (546, 548, 549, 547), (548, 550, 551, 549), (550, 552, 553, 551), (552, 554, 555, 553), (554, 556, 557, 555), (556, 558, 559, 557), (558, 560, 561, 559), (560, 562, 563, 561), (562, 564, 565, 563), (564, 566, 567, 565), (566, 568, 569, 567), (568, 570, 571, 569), (570, 572, 573, 571), (572, 574, 575, 573), (574, 576, 577, 575), (576, 578, 579, 577), (578, 580, 581, 579), (580, 582, 583, 581), (582, 584, 585, 583), (584, 586, 587, 585), (586, 525, 524, 587), (396, 399, 462, 461), (591, 588, 589, 590), (593, 591, 590, 592), (595, 593, 592, 594), (597, 595, 594, 596), (599, 597, 596, 598), (601, 599, 598, 600), (603, 601, 600, 602), (605, 603, 602, 604), (607, 605, 604, 606), (609, 607, 606, 608), (611, 609, 608, 610), (613, 611, 610, 612), (615, 613, 612, 614), (617, 615, 614, 616), (619, 617, 616, 618), (621, 619, 618, 620), (623, 621, 620, 622), (625, 623, 622, 624), (627, 625, 624, 626), (629, 627, 626, 628), (631, 629, 628, 630), (633, 631, 630, 632), (635, 633, 632, 634), (637, 635, 634, 636), (639, 637, 636, 638), (641, 639, 638, 640), (643, 641, 640, 642), (645, 643, 642, 644), (647, 645, 644, 646), (649, 647, 646, 648), (651, 649, 648, 650), (588, 651, 650, 589), (590, 589, 236, 237), (36, 41, 85, 653), (37, 36, 653, 86), (38, 37, 86, 652), (39, 38, 652, 116), (40, 39, 116, 115), (41, 40, 115, 85), (47, 42, 654, 659), (46, 47, 659, 658), (45, 46, 658, 657), (44, 45, 657, 656), (42, 43, 655, 654), (43, 44, 656, 655)])
me_cylinder.polygons.foreach_set('use_smooth', [0, 0, 0, 0, 0, 0, 0, 0, 0, 0, 0, 0, 0, 0, 0, 0, 0, 0, 0, 0, 0, 0, 0, 0, 0, 0, 0, 0, 0, 0, 0, 0, 0, 0, 0, 0, 0, 0, 0, 0, 0, 0, 0, 0, 0, 0, 0, 0, 0, 0, 0, 0, 0, 0, 0, 0, 0, 0, 0, 0, 0, 0, 0, 0, 0, 0, 0, 0, 0, 0, 0, 0, 0, 0, 0, 0, 0, 0, 0, 0, 0, 0, 0, 0, 0, 0, 0, 0, 0, 0, 0, 0, 0, 0, 0, 0, 0, 0, 0, 0, 0, 0, 0, 0, 0, 0, 0, 0, 0, 0, 0, 0, 0, 0, 0, 0, 0, 0, 0, 0, 0, 0, 0, 0, 0, 0, 0, 0, 0, 0, 0, 0, 0, 0, 0, 0, 0, 0, 0, 0, 0, 0, 0, 0, 0, 0, 0, 0, 0, 0, 0, 0, 0, 0, 0, 0, 0, 0, 0, 0, 0, 0, 0, 0, 0, 0, 0, 0, 0, 0, 0, 0, 0, 0, 0, 0, 0, 0, 0, 0, 0, 0, 0, 0, 0, 0, 0, 0, 0, 0, 0, 0, 0, 0, 0, 0, 0, 0, 1, 1, 1, 1, 1, 1, 1, 1, 1, 1, 1, 1, 1, 1, 1, 1, 1, 1, 1, 1, 1, 1, 1, 1, 1, 1, 1, 1, 1, 1, 1, 1, 0, 0, 0, 0, 0, 0, 0, 0, 0, 0, 0, 0, 0, 0, 0, 0, 0, 0, 0, 0, 0, 0, 0, 0, 0, 0, 0, 0, 0, 0, 0, 0, 0, 0, 0, 0, 0, 0, 0, 0, 0, 0, 0, 0, 0, 0, 0, 0, 0, 0, 0, 0, 0, 0, 0, 0, 0, 0, 0, 0, 0, 0, 0, 0, 0, 0, 0, 0, 0, 0, 0, 0, 0, 0, 0, 0, 0, 0, 0, 0, 0, 0, 0, 0, 0, 0, 0, 0, 0, 0, 0, 0, 0, 0, 0, 0, 0, 0, 0, 0, 0, 0, 0, 0, 0, 0, 0, 0, 0, 0, 0, 0, 0, 0, 0, 0, 0, 0, 0, 0, 0, 0, 0, 0, 0, 0, 0, 0, 0, 0, 0, 0, 0, 0, 0, 0, 0, 0, 0, 0, 0, 0, 0, 0, 0, 0, 0, 0, 0, 0, 0, 0, 0, 0, 0, 0, 0, 0, 0, 0, 0, 0, 0, 0, 0, 0, 0, 0, 0, 0, 0, 0, 0, 0, 0, 0, 0, 0, 0, 0, 0, 0, 0, 0, 0, 0, 0, 0, 0, 0, 0, 0, 0, 0, 0, 0, 0, 0, 0, 0, 0, 0, 0, 0, 0, 0, 0, 0, 0, 0, 0, 0, 0, 0, 0, 0, 0, 0, 0, 0, 0, 0, 0, 0, 0, 0, 0, 0, 0, 0, 0, 0, 0, 0, 0, 0, 0, 0, 0, 0, 0, 0, 0, 0, 0, 0, 0, 0, 0, 0, 0, 0, 0, 0, 0, 0, 0, 0, 0, 0, 0, 0, 0, 0, 0, 0, 0, 0, 0, 0, 0, 0, 0, 0, 0, 0, 0, 0, 0, 0, 0, 0, 0, 0, 0, 0, 0, 0, 0, 0, 0, 0, 0, 0, 0, 0, 0, 0, 0, 0, 0, 0, 0, 0, 0, 0, 0, 0, 0, 0, 0, 0, 0, 0, 0, 0, 0, 0, 0, 0, 0, 0, 0, 0, 0, 0, 0, 0, 0, 0, 0, 0, 0, 0, 0, 0, 0, 0, 0, 0, 0, 0, 0, 0, 0, 0, 0, 0, 0, 0, 0, 0, 0, 0, 0, 0, 0, 0, 0, 0, 0, 0, 0, 0, 0, 0, 0, 0, 0, 0, 0, 0, 0, 0, 0, 0, 0, 0, 0, 0, 0, 0, 0, 0, 0, 0, 0, 0, 0, 0, 0, 0, 0, 0, 0, 0, 0, 0, 0, 0, 0, 0])
_uv = me_cylinder.uv_layers.new(name='UVMap')
_uv.uv.foreach_set('vector', [0.03125, 0.9509, 0.03125, 0.9912, 0.0, 0.9912, 0.0, 0.9509, 0.9062, 1.0, 0.9375, 1.0, 0.9375, 1.0, 0.9062, 1.0, 0.875, 1.0, 0.9062, 1.0, 0.9062, 1.0, 0.875, 1.0, 0.8438, 1.0, 0.875, 1.0, 0.875, 1.0, 0.8438, 1.0, 0.8125, 1.0, 0.8438, 1.0, 0.8438, 1.0, 0.8125, 1.0, 0.7812, 1.0, 0.8125, 1.0, 0.8125, 1.0, 0.7812, 1.0, 0.75, 1.0, 0.7812, 1.0, 0.7812, 1.0, 0.75, 1.0, 0.7188, 1.0, 0.75, 1.0, 0.75, 1.0, 0.7188, 1.0, 0.6875, 1.0, 0.7188, 1.0, 0.7188, 1.0, 0.6875, 1.0, 0.6562, 1.0, 0.6875, 1.0, 0.6875, 1.0, 0.6562, 1.0, 0.625, 1.0, 0.6562, 1.0, 0.6562, 1.0, 0.625, 1.0, 0.5938, 1.0, 0.625, 1.0, 0.625, 1.0, 0.5938, 1.0, 0.5625, 1.0, 0.5938, 1.0, 0.5938, 1.0, 0.5625, 1.0, 0.5312, 1.0, 0.5625, 1.0, 0.5625, 1.0, 0.5312, 1.0, 0.5, 1.0, 0.5312, 1.0, 0.5312, 1.0, 0.5, 1.0, 0.4688, 1.0, 0.5, 1.0, 0.5, 1.0, 0.4688, 1.0, 0.4375, 1.0, 0.4688, 1.0, 0.4688, 1.0, 0.4375, 1.0, 0.4062, 1.0, 0.4375, 1.0, 0.4375, 1.0, 0.4062, 1.0, 0.375, 1.0, 0.4062, 1.0, 0.4062, 1.0, 0.375, 1.0, 0.3438, 1.0, 0.375, 1.0, 0.375, 1.0, 0.3438, 1.0, 0.3125, 1.0, 0.3438, 1.0, 0.3438, 1.0, 0.3125, 1.0, 0.2812, 1.0, 0.3125, 1.0, 0.3125, 1.0, 0.2812, 1.0, 0.25, 1.0, 0.2812, 1.0, 0.2812, 1.0, 0.25, 1.0, 0.2188, 1.0, 0.25, 1.0, 0.25, 1.0, 0.2187, 1.0, 0.1875, 1.0, 0.2187, 1.0, 0.2188, 1.0, 0.1875, 1.0, 0.1562, 1.0, 0.1875, 1.0, 0.1875, 1.0, 0.1562, 1.0, 0.125, 1.0, 0.1562, 1.0, 0.1562, 1.0, 0.125, 1.0, 0.09375, 1.0, 0.125, 1.0, 0.125, 1.0, 0.09375, 1.0, 0.0625, 1.0, 0.09375, 1.0, 0.09375, 1.0, 0.0625, 1.0, 0.03125, 1.0, 0.0625, 1.0, 0.0625, 1.0, 0.03125, 1.0, 0.8438, 0.9509, 0.8438, 0.9912, 0.8125, 0.9912, 0.8125, 0.9509, 0.0, 1.0, 0.03125, 1.0, 0.03125, 1.0, 0.0, 1.0, 0.0, 1.0, 0.03125, 1.0, 0.03125, 1.0, 0.0, 1.0, 0.9062, 0.5149, 0.9062, 0.6583, 0.875, 0.6583, 0.875, 0.5149, 0.1875, 1.0, 0.2188, 1.0, 0.2188, 1.0, 0.1875, 1.0, 0.5625, 0.9509, 0.5625, 0.9912, 0.5312, 0.9912, 0.5312, 0.9509, 0.2812, 0.9509, 0.2812, 0.9912, 0.25, 0.9912, 0.25, 0.9509, 0.9688, 0.9509, 0.9688, 0.9912, 0.9375, 0.9912, 0.9375, 0.9509, 0.6875, 0.9509, 0.6875, 0.9912, 0.6563, 0.9912, 0.6562, 0.9509, 0.4062, 0.9509, 0.4062, 0.9912, 0.375, 0.9912, 0.375, 0.9509, 0.125, 0.9509, 0.125, 0.9912, 0.09375, 0.9912, 0.09375, 0.9509, 0.8125, 0.9509, 0.8125, 0.9912, 0.7812, 0.992, 0.7812, 0.9509, 0.5312, 0.9509, 0.5312, 0.9912, 0.5, 0.9912, 0.5, 0.9509, 0.25, 0.9509, 0.25, 0.9912, 0.2188, 0.9912, 0.2188, 0.9509, 0.9375, 0.9509, 0.9375, 0.9912, 0.9062, 0.9912, 0.9062, 0.9509, 0.6562, 0.9509, 0.6562, 0.9912, 0.625, 0.9912, 0.625, 0.9509, 0.375, 0.9509, 0.375, 0.9912, 0.3438, 0.9912, 0.3438, 0.9509, 0.09375, 0.9509, 0.09375, 0.9912, 0.0625, 0.9912, 0.0625, 0.9509, 0.7812, 0.9509, 0.7812, 0.992, 0.75, 0.9902, 0.75, 0.9509, 0.5, 0.9509, 0.5, 0.9912, 0.4688, 0.9912, 0.4688, 0.9509, 0.2188, 0.9509, 0.2188, 0.9912, 0.1875, 0.9912, 0.1875, 0.9509, 0.9062, 0.9509, 0.9062, 0.9912, 0.875, 0.9912, 0.875, 0.9509, 0.625, 0.9509, 0.625, 0.9912, 0.5938, 0.9912, 0.5938, 0.9509, 0.3438, 0.9509, 0.3438, 0.9912, 0.3125, 0.9912, 0.3125, 0.9509, 0.0625, 0.9509, 0.0625, 0.9912, 0.03125, 0.9912, 0.03125, 0.9509, 0.75, 0.9509, 0.75, 0.9902, 0.7188, 0.992, 0.7188, 0.9509, 0.4688, 0.9509, 0.4688, 0.9912, 0.4375, 0.9912, 0.4375, 0.9509, 0.1875, 0.9509, 0.1875, 0.9912, 0.1562, 0.9912, 0.1562, 0.9509, 0.875, 0.9509, 0.875, 0.9912, 0.8438, 0.9912, 0.8438, 0.9509, 0.5938, 0.9509, 0.5938, 0.9912, 0.5625, 0.9912, 0.5625, 0.9509, 1.0, 0.9509, 1.0, 0.9912, 0.9688, 0.9912, 0.9688, 0.9509, 0.3125, 0.9509, 0.3125, 0.9912, 0.2812, 0.9912, 0.2812, 0.9509, 0.9375, 1.0, 0.9688, 1.0, 0.9688, 1.0, 0.9375, 1.0, 0.7188, 0.9509, 0.7188, 0.992, 0.6875, 0.9912, 0.6875, 0.9509, 0.4375, 0.9509, 0.4375, 0.9912, 0.4062, 0.9912, 0.4062, 0.9509, 0.1562, 0.9509, 0.1562, 0.9912, 0.125, 0.9912, 0.125, 0.9509, 0.2188, 1.0, 0.25, 1.0, 0.25, 1.0, 0.2188, 1.0, 0.5938, 1.0, 0.625, 1.0, 0.625, 1.0, 0.5938, 1.0, 0.1562, 1.0, 0.1875, 1.0, 0.1875, 1.0, 0.1562, 1.0, 0.5625, 1.0, 0.5938, 1.0, 0.5938, 1.0, 0.5625, 1.0, 0.125, 1.0, 0.1562, 1.0, 0.1562, 1.0, 0.125, 1.0, 0.5312, 1.0, 0.5625, 1.0, 0.5625, 1.0, 0.5312, 1.0, 0.09375, 1.0, 0.125, 1.0, 0.125, 1.0, 0.09375, 1.0, 0.5, 1.0, 0.5312, 1.0, 0.5312, 1.0, 0.5, 1.0, 0.9688, 1.0, 1.0, 1.0, 1.0, 1.0, 0.9688, 1.0, 0.0625, 1.0, 0.09375, 1.0, 0.09375, 1.0, 0.0625, 1.0, 0.4688, 1.0, 0.5, 1.0, 0.5, 1.0, 0.4688, 1.0, 0.875, 1.0, 0.9062, 1.0, 0.9062, 1.0, 0.875, 1.0, 0.03125, 1.0, 0.0625, 1.0, 0.0625, 1.0, 0.03125, 1.0, 0.4375, 1.0, 0.4688, 1.0, 0.4688, 1.0, 0.4375, 1.0, 0.8438, 1.0, 0.875, 1.0, 0.875, 1.0, 0.8438, 1.0, 0.4062, 1.0, 0.4375, 1.0, 0.4375, 1.0, 0.4062, 1.0, 0.8125, 1.0, 0.8438, 1.0, 0.8438, 1.0, 0.8125, 1.0, 0.375, 1.0, 0.4062, 1.0, 0.4062, 1.0, 0.375, 1.0, 0.7812, 1.0, 0.8125, 1.0, 0.8125, 1.0, 0.7812, 1.0, 0.9062, 1.0, 0.9375, 1.0, 0.9375, 1.0, 0.9062, 1.0, 0.3438, 1.0, 0.375, 1.0, 0.375, 1.0, 0.3438, 1.0, 0.75, 1.0, 0.7812, 1.0, 0.7812, 1.0, 0.75, 1.0, 0.3125, 1.0, 0.3438, 1.0, 0.3438, 1.0, 0.3125, 1.0, 0.7188, 1.0, 0.75, 1.0, 0.75, 1.0, 0.7188, 1.0, 0.2812, 1.0, 0.3125, 1.0, 0.3125, 1.0, 0.2812, 1.0, 0.6875, 1.0, 0.7188, 1.0, 0.7188, 1.0, 0.6875, 1.0, 0.25, 1.0, 0.2812, 1.0, 0.2812, 1.0, 0.25, 1.0, 0.6562, 1.0, 0.6875, 1.0, 0.6875, 1.0, 0.6562, 1.0, 0.2188, 1.0, 0.25, 1.0, 0.25, 1.0, 0.2188, 1.0, 0.625, 1.0, 0.6562, 1.0, 0.6562, 1.0, 0.625, 1.0, 0.5, 0.5, 0.5417, 0.5, 0.5417, 0.6667, 0.5, 0.6667, 0.5, 0.6667, 0.5417, 0.6667, 0.5417, 0.8333, 0.5, 0.8333, 0.5, 0.8333, 0.5417, 0.8333, 0.5417, 1.0, 0.5, 1.0, 0.5, -1.11e-16, 0.5417, -1.11e-16, 0.5417, 0.1667, 0.5, 0.1667, 0.5, 0.1667, 0.5417, 0.1667, 0.5417, 0.3333, 0.5, 0.3333, 0.5, 0.3333, 0.5417, 0.3333, 0.5417, 0.5, 0.5, 0.5, 0.5417, 0.5, 0.5833, 0.5, 0.5833, 0.6667, 0.5417, 0.6667, 0.5417, 0.6667, 0.5833, 0.6667, 0.5833, 0.8333, 0.5417, 0.8333, 0.5417, 0.8333, 0.5833, 0.8333, 0.5833, 1.0, 0.5417, 1.0, 0.5417, -1.11e-16, 0.5833, -1.11e-16, 0.5833, 0.1667, 0.5417, 0.1667, 0.5417, 0.1667, 0.5833, 0.1667, 0.5833, 0.3333, 0.5417, 0.3333, 0.5417, 0.3333, 0.5833, 0.3333, 0.5833, 0.5, 0.5417, 0.5, 0.5833, 0.5, 0.625, 0.5, 0.625, 0.6667, 0.5833, 0.6667, 0.5833, 0.6667, 0.625, 0.6667, 0.625, 0.8333, 0.5833, 0.8333, 0.5833, 0.8333, 0.625, 0.8333, 0.625, 1.0, 0.5833, 1.0, 0.5833, -1.11e-16, 0.625, -1.11e-16, 0.625, 0.1667, 0.5833, 0.1667, 0.5833, 0.1667, 0.625, 0.1667, 0.625, 0.3333, 0.5833, 0.3333, 0.5833, 0.3333, 0.625, 0.3333, 0.625, 0.5, 0.5833, 0.5, 0.625, 0.5, 0.6667, 0.5, 0.6667, 0.6667, 0.625, 0.6667, 0.625, 0.6667, 0.6667, 0.6667, 0.6667, 0.8333, 0.625, 0.8333, 0.625, 0.8333, 0.6667, 0.8333, 0.6667, 1.0, 0.625, 1.0, 0.625, -1.11e-16, 0.6667, -1.11e-16, 0.6667, 0.1667, 0.625, 0.1667, 0.625, 0.1667, 0.6667, 0.1667, 0.6667, 0.3333, 0.625, 0.3333, 0.625, 0.3333, 0.6667, 0.3333, 0.6667, 0.5, 0.625, 0.5, 0.6667, 0.5, 0.7083, 0.5, 0.7083, 0.6667, 0.6667, 0.6667, 0.6667, 0.6667, 0.7083, 0.6667, 0.7083, 0.8333, 0.6667, 0.8333, 0.6667, 0.8333, 0.7083, 0.8333, 0.7083, 1.0, 0.6667, 1.0, 0.6667, -1.11e-16, 0.7083, -1.11e-16, 0.7083, 0.1667, 0.6667, 0.1667, 0.6667, 0.1667, 0.7083, 0.1667, 0.7083, 0.3333, 0.6667, 0.3333, 0.6667, 0.3333, 0.7083, 0.3333, 0.7083, 0.5, 0.6667, 0.5, 0.7083, 0.5, 0.75, 0.5, 0.75, 0.6667, 0.7083, 0.6667, 0.7083, 0.6667, 0.75, 0.6667, 0.75, 0.8333, 0.7083, 0.8333, 0.7083, 0.8333, 0.75, 0.8333, 0.75, 1.0, 0.7083, 1.0, 0.7083, -1.11e-16, 0.75, -1.11e-16, 0.75, 0.1667, 0.7083, 0.1667, 0.7083, 0.1667, 0.75, 0.1667, 0.75, 0.3333, 0.7083, 0.3333, 0.7083, 0.3333, 0.75, 0.3333, 0.75, 0.5, 0.7083, 0.5, 0.25, 0.5, 0.2917, 0.5, 0.2917, 0.6667, 0.25, 0.6667, 0.25, 0.6667, 0.2917, 0.6667, 0.2917, 0.8333, 0.25, 0.8333, 0.25, 0.8333, 0.2917, 0.8333, 0.2917, 1.0, 0.25, 1.0, 0.25, -1.11e-16, 0.2917, -1.11e-16, 0.2917, 0.1667, 0.25, 0.1667, 0.25, 0.1667, 0.2917, 0.1667, 0.2917, 0.3333, 0.25, 0.3333, 0.25, 0.3333, 0.2917, 0.3333, 0.2917, 0.5, 0.25, 0.5, 0.2917, 0.5, 0.3333, 0.5, 0.3333, 0.6667, 0.2917, 0.6667, 0.2917, 0.6667, 0.3333, 0.6667, 0.3333, 0.8333, 0.2917, 0.8333, 0.2917, 0.8333, 0.3333, 0.8333, 0.3333, 1.0, 0.2917, 1.0, 0.2917, -1.11e-16, 0.3333, -1.11e-16, 0.3333, 0.1667, 0.2917, 0.1667, 0.2917, 0.1667, 0.3333, 0.1667, 0.3333, 0.3333, 0.2917, 0.3333, 0.2917, 0.3333, 0.3333, 0.3333, 0.3333, 0.5, 0.2917, 0.5, 0.3333, 0.5, 0.375, 0.5, 0.375, 0.6667, 0.3333, 0.6667, 0.3333, 0.6667, 0.375, 0.6667, 0.375, 0.8333, 0.3333, 0.8333, 0.3333, 0.8333, 0.375, 0.8333, 0.375, 1.0, 0.3333, 1.0, 0.3333, -1.11e-16, 0.375, -1.11e-16, 0.375, 0.1667, 0.3333, 0.1667, 0.3333, 0.1667, 0.375, 0.1667, 0.375, 0.3333, 0.3333, 0.3333, 0.3333, 0.3333, 0.375, 0.3333, 0.375, 0.5, 0.3333, 0.5, 0.375, 0.5, 0.4167, 0.5, 0.4167, 0.6667, 0.375, 0.6667, 0.375, 0.6667, 0.4167, 0.6667, 0.4167, 0.8333, 0.375, 0.8333, 0.375, 0.8333, 0.4167, 0.8333, 0.4167, 1.0, 0.375, 1.0, 0.375, -1.11e-16, 0.4167, -1.11e-16, 0.4167, 0.1667, 0.375, 0.1667, 0.375, 0.1667, 0.4167, 0.1667, 0.4167, 0.3333, 0.375, 0.3333, 0.375, 0.3333, 0.4167, 0.3333, 0.4167, 0.5, 0.375, 0.5, 0.4167, 0.5, 0.4583, 0.5, 0.4583, 0.6667, 0.4167, 0.6667, 0.4167, 0.6667, 0.4583, 0.6667, 0.4583, 0.8333, 0.4167, 0.8333, 0.4167, 0.8333, 0.4583, 0.8333, 0.4583, 1.0, 0.4167, 1.0, 0.4167, -1.11e-16, 0.4583, -1.11e-16, 0.4583, 0.1667, 0.4167, 0.1667, 0.4167, 0.1667, 0.4583, 0.1667, 0.4583, 0.3333, 0.4167, 0.3333, 0.4167, 0.3333, 0.4583, 0.3333, 0.4583, 0.5, 0.4167, 0.5, 0.4583, 0.5, 0.5, 0.5, 0.5, 0.6667, 0.4583, 0.6667, 0.4583, 0.6667, 0.5, 0.6667, 0.5, 0.8333, 0.4583, 0.8333, 0.4583, 0.8333, 0.5, 0.8333, 0.5, 1.0, 0.4583, 1.0, 0.4583, -1.11e-16, 0.5, -1.11e-16, 0.5, 0.1667, 0.4583, 0.1667, 0.4583, 0.1667, 0.5, 0.1667, 0.5, 0.3333, 0.4583, 0.3333, 0.4583, 0.3333, 0.5, 0.3333, 0.5, 0.5, 0.4583, 0.5, 0.03125, 0.8926, 0.03125, 0.9509, 0.0, 0.9509, 0.0, 0.8926, 0.0625, 0.8926, 0.0625, 0.9509, 0.03125, 0.9509, 0.03125, 0.8926, 0.09375, 0.8926, 0.09375, 0.9509, 0.0625, 0.9509, 0.0625, 0.8926, 0.125, 0.8926, 0.125, 0.9509, 0.09375, 0.9509, 0.09375, 0.8926, 0.1562, 0.8926, 0.1562, 0.9509, 0.125, 0.9509, 0.125, 0.8926, 0.1875, 0.8926, 0.1875, 0.9509, 0.1562, 0.9509, 0.1562, 0.8926, 0.2188, 0.8926, 0.2188, 0.9509, 0.1875, 0.9509, 0.1875, 0.8926, 0.25, 0.8926, 0.25, 0.9509, 0.2188, 0.9509, 0.2188, 0.8926, 0.2812, 0.8926, 0.2812, 0.9509, 0.25, 0.9509, 0.25, 0.8926, 0.3125, 0.8926, 0.3125, 0.9509, 0.2812, 0.9509, 0.2812, 0.8926, 0.3438, 0.8926, 0.3438, 0.9509, 0.3125, 0.9509, 0.3125, 0.8926, 0.375, 0.8926, 0.375, 0.9509, 0.3438, 0.9509, 0.3438, 0.8926, 0.4062, 0.8926, 0.4062, 0.9509, 0.375, 0.9509, 0.375, 0.8926, 0.4375, 0.8926, 0.4375, 0.9509, 0.4062, 0.9509, 0.4062, 0.8926, 0.4688, 0.8926, 0.4688, 0.9509, 0.4375, 0.9509, 0.4375, 0.8926, 0.5, 0.8926, 0.5, 0.9509, 0.4688, 0.9509, 0.4688, 0.8926, 0.5312, 0.8926, 0.5312, 0.9509, 0.5, 0.9509, 0.5, 0.8926, 0.5625, 0.8926, 0.5625, 0.9509, 0.5312, 0.9509, 0.5312, 0.8926, 0.5938, 0.8926, 0.5938, 0.9509, 0.5625, 0.9509, 0.5625, 0.8926, 0.625, 0.8926, 0.625, 0.9509, 0.5938, 0.9509, 0.5938, 0.8926, 0.6562, 0.8926, 0.6562, 0.9509, 0.625, 0.9509, 0.625, 0.8926, 0.6875, 0.8926, 0.6875, 0.9509, 0.6562, 0.9509, 0.6562, 0.8926, 0.7187, 0.8926, 0.7188, 0.9509, 0.6875, 0.9509, 0.6875, 0.8926, 0.8125, 0.8926, 0.8125, 0.9509, 0.7812, 0.9509, 0.7812, 0.8926, 0.8438, 0.8926, 0.8438, 0.9509, 0.8125, 0.9509, 0.8125, 0.8926, 0.875, 0.8926, 0.875, 0.9509, 0.8438, 0.9509, 0.8438, 0.8926, 0.9062, 0.8926, 0.9062, 0.9509, 0.875, 0.9509, 0.875, 0.8926, 0.9375, 0.8926, 0.9375, 0.9509, 0.9062, 0.9509, 0.9062, 0.8926, 0.9688, 0.8926, 0.9688, 0.9509, 0.9375, 0.9509, 0.9375, 0.8926, 1.0, 0.8926, 1.0, 0.9509, 0.9688, 0.9509, 0.9688, 0.8926, 1.0, 0.7153, 1.0, 0.8926, 0.9688, 0.8926, 0.9688, 0.7153, 0.9688, 0.7153, 0.9688, 0.8926, 0.9375, 0.8926, 0.9375, 0.7153, 0.9375, 0.7153, 0.9375, 0.8926, 0.9062, 0.8926, 0.9062, 0.7153, 0.9062, 0.7153, 0.9062, 0.8926, 0.875, 0.8926, 0.875, 0.7153, 0.875, 0.7153, 0.875, 0.8926, 0.8438, 0.8926, 0.8438, 0.7153, 0.8438, 0.7153, 0.8438, 0.8926, 0.8125, 0.8926, 0.8125, 0.7153, 0.8125, 0.7153, 0.8125, 0.8926, 0.7812, 0.8926, 0.7812, 0.7153, 0.7812, 0.7153, 0.7812, 0.8926, 0.75, 0.8926, 0.75, 0.7153, 0.75, 0.7153, 0.75, 0.8926, 0.7187, 0.8926, 0.7188, 0.7153, 0.7188, 0.7153, 0.7187, 0.8926, 0.6875, 0.8926, 0.6875, 0.7153, 0.6875, 0.7153, 0.6875, 0.8926, 0.6562, 0.8926, 0.6562, 0.7153, 0.6562, 0.7153, 0.6562, 0.8926, 0.625, 0.8926, 0.625, 0.7153, 0.625, 0.7153, 0.625, 0.8926, 0.5938, 0.8926, 0.5938, 0.7153, 0.5938, 0.7153, 0.5938, 0.8926, 0.5625, 0.8926, 0.5625, 0.7153, 0.5625, 0.7153, 0.5625, 0.8926, 0.5312, 0.8926, 0.5312, 0.7153, 0.5312, 0.7153, 0.5312, 0.8926, 0.5, 0.8926, 0.5, 0.7153, 0.5, 0.7153, 0.5, 0.8926, 0.4688, 0.8926, 0.4688, 0.7153, 0.4688, 0.7153, 0.4688, 0.8926, 0.4375, 0.8926, 0.4375, 0.7153, 0.4375, 0.7153, 0.4375, 0.8926, 0.4062, 0.8926, 0.4062, 0.7153, 0.4062, 0.7153, 0.4062, 0.8926, 0.375, 0.8926, 0.375, 0.7153, 0.375, 0.7153, 0.375, 0.8926, 0.3438, 0.8926, 0.3438, 0.7153, 0.3438, 0.7153, 0.3438, 0.8926, 0.3125, 0.8926, 0.3125, 0.7153, 0.3125, 0.7153, 0.3125, 0.8926, 0.2812, 0.8926, 0.2812, 0.7153, 0.2812, 0.7153, 0.2812, 0.8926, 0.25, 0.8926, 0.25, 0.7153, 0.25, 0.7153, 0.25, 0.8926, 0.2188, 0.8926, 0.2188, 0.7153, 0.2188, 0.7153, 0.2188, 0.8926, 0.1875, 0.8926, 0.1875, 0.7153, 0.1875, 0.7153, 0.1875, 0.8926, 0.1562, 0.8926, 0.1562, 0.7153, 0.1562, 0.7153, 0.1562, 0.8926, 0.125, 0.8926, 0.125, 0.7153, 0.125, 0.7153, 0.125, 0.8926, 0.09375, 0.8926, 0.09375, 0.7153, 0.09375, 0.7153, 0.09375, 0.8926, 0.0625, 0.8926, 0.0625, 0.7153, 0.0625, 0.7153, 0.0625, 0.8926, 0.03125, 0.8926, 0.03125, 0.7153, 0.03125, 0.7153, 0.03125, 0.8926, 0.0, 0.8926, 0.0, 0.7153, 1.0, 0.5149, 1.0, 0.6583, 0.9688, 0.6583, 0.9688, 0.5149, 1.0, 0.5, 0.9688, 0.5, 0.9688, 0.5, 1.0, 0.5, 0.0625, 0.5, 0.03125, 0.5, 0.03125, 0.5, 0.0625, 0.5, 0.09375, 0.5, 0.0625, 0.5, 0.0625, 0.5, 0.09375, 0.5, 0.125, 0.5, 0.09375, 0.5, 0.09375, 0.5, 0.125, 0.5, 0.1562, 0.5, 0.125, 0.5, 0.125, 0.5, 0.1562, 0.5, 0.1875, 0.5, 0.1562, 0.5, 0.1562, 0.5, 0.1875, 0.5, 0.2188, 0.5, 0.1875, 0.5, 0.1875, 0.5, 0.2188, 0.5, 0.25, 0.5, 0.2188, 0.5, 0.2188, 0.5, 0.25, 0.5, 0.2812, 0.5, 0.25, 0.5, 0.25, 0.5, 0.2812, 0.5, 0.3125, 0.5, 0.2812, 0.5, 0.2812, 0.5, 0.3125, 0.5, 0.3438, 0.5, 0.3125, 0.5, 0.3125, 0.5, 0.3438, 0.5, 0.375, 0.5, 0.3438, 0.5, 0.3438, 0.5, 0.375, 0.5, 0.4062, 0.5, 0.375, 0.5, 0.375, 0.5, 0.4062, 0.5, 0.4375, 0.5, 0.4062, 0.5, 0.4062, 0.5, 0.4375, 0.5, 0.4688, 0.5, 0.4375, 0.5, 0.4375, 0.5, 0.4688, 0.5, 0.5, 0.5, 0.4688, 0.5, 0.4688, 0.5, 0.5, 0.5, 0.5312, 0.5, 0.5, 0.5, 0.5, 0.5, 0.5312, 0.5, 0.5625, 0.5, 0.5312, 0.5, 0.5312, 0.5, 0.5625, 0.5, 0.5938, 0.5, 0.5625, 0.5, 0.5625, 0.5, 0.5938, 0.5, 0.625, 0.5, 0.5938, 0.5, 0.5938, 0.5, 0.625, 0.5, 0.6562, 0.5, 0.625, 0.5, 0.625, 0.5, 0.6562, 0.5, 0.6875, 0.5, 0.6562, 0.5, 0.6562, 0.5, 0.6875, 0.5, 0.7188, 0.5, 0.6875, 0.5, 0.6875, 0.5, 0.7188, 0.5, 0.75, 0.5, 0.7188, 0.5, 0.7188, 0.5, 0.75, 0.5, 0.7812, 0.5, 0.75, 0.5, 0.75, 0.5, 0.7812, 0.5, 0.8125, 0.5, 0.7812, 0.5, 0.7812, 0.5, 0.8125, 0.5, 0.8438, 0.5, 0.8125, 0.5, 0.8125, 0.5, 0.8437, 0.5, 0.875, 0.5, 0.8438, 0.5, 0.8438, 0.5, 0.875, 0.5, 0.9062, 0.5, 0.875, 0.5, 0.875, 0.5, 0.9062, 0.5, 0.9375, 0.5, 0.9062, 0.5, 0.9062, 0.5, 0.9375, 0.5, 0.03125, 0.5, 0.0, 0.5, 0.0, 0.5, 0.03125, 0.5, 0.03125, 0.6583, 0.03125, 0.7153, 0.0, 0.7153, 0.0, 0.6583, 0.0625, 0.6583, 0.0625, 0.7153, 0.03125, 0.7153, 0.03125, 0.6583, 0.09375, 0.6583, 0.09375, 0.7153, 0.0625, 0.7153, 0.0625, 0.6583, 0.125, 0.6583, 0.125, 0.7153, 0.09375, 0.7153, 0.09375, 0.6583, 0.1562, 0.6583, 0.1562, 0.7153, 0.125, 0.7153, 0.125, 0.6583, 0.1875, 0.6583, 0.1875, 0.7153, 0.1562, 0.7153, 0.1562, 0.6583, 0.2188, 0.6583, 0.2188, 0.7153, 0.1875, 0.7153, 0.1875, 0.6583, 0.25, 0.6583, 0.25, 0.7153, 0.2188, 0.7153, 0.2188, 0.6583, 0.2812, 0.6583, 0.2812, 0.7153, 0.25, 0.7153, 0.25, 0.6583, 0.3125, 0.6583, 0.3125, 0.7153, 0.2812, 0.7153, 0.2812, 0.6583, 0.3437, 0.6583, 0.3438, 0.7153, 0.3125, 0.7153, 0.3125, 0.6583, 0.375, 0.6583, 0.375, 0.7153, 0.3438, 0.7153, 0.3437, 0.6583, 0.4062, 0.6583, 0.4062, 0.7153, 0.375, 0.7153, 0.375, 0.6583, 0.4375, 0.6583, 0.4375, 0.7153, 0.4062, 0.7153, 0.4062, 0.6583, 0.4688, 0.6583, 0.4688, 0.7153, 0.4375, 0.7153, 0.4375, 0.6583, 0.5, 0.6583, 0.5, 0.7153, 0.4688, 0.7153, 0.4688, 0.6583, 0.5312, 0.6583, 0.5312, 0.7153, 0.5, 0.7153, 0.5, 0.6583, 0.5625, 0.6583, 0.5625, 0.7153, 0.5312, 0.7153, 0.5312, 0.6583, 0.5938, 0.6583, 0.5938, 0.7153, 0.5625, 0.7153, 0.5625, 0.6583, 0.625, 0.6583, 0.625, 0.7153, 0.5938, 0.7153, 0.5938, 0.6583, 0.6562, 0.6583, 0.6562, 0.7153, 0.625, 0.7153, 0.625, 0.6583, 0.6875, 0.6583, 0.6875, 0.7153, 0.6562, 0.7153, 0.6562, 0.6583, 0.7188, 0.6583, 0.7188, 0.7153, 0.6875, 0.7153, 0.6875, 0.6583, 0.0, 0.0, 0.0, 0.0, 0.0, 0.0, 0.0, 0.0, 0.0, 0.0, 0.0, 0.0, 0.0, 0.0, 0.0, 0.0, 0.8125, 0.6583, 0.8125, 0.7153, 0.7812, 0.7153, 0.7812, 0.6583, 0.8437, 0.6583, 0.8438, 0.7153, 0.8125, 0.7153, 0.8125, 0.6583, 0.875, 0.6583, 0.875, 0.7153, 0.8438, 0.7153, 0.8437, 0.6583, 0.9062, 0.6583, 0.9062, 0.7153, 0.875, 0.7153, 0.875, 0.6583, 0.9375, 0.6583, 0.9375, 0.7153, 0.9062, 0.7153, 0.9062, 0.6583, 0.9688, 0.6583, 0.9688, 0.7153, 0.9375, 0.7153, 0.9375, 0.6583, 1.0, 0.6583, 1.0, 0.7153, 0.9688, 0.7153, 0.9688, 0.6583, 0.0, 0.0, 0.0, 0.0, 0.0, 0.0, 0.0, 0.0, 0.0, 0.0, 0.0, 0.0, 0.0, 0.0, 0.0, 0.0, 0.0, 0.0, 0.0, 0.0, 0.0, 0.0, 0.0, 0.0, 0.0, 0.0, 0.0, 0.0, 0.0, 0.0, 0.0, 0.0, 0.25, 0.5, 0.2188, 0.5, 0.2188, 0.5, 0.25, 0.5, 0.625, 0.5149, 0.625, 0.6583, 0.5938, 0.6583, 0.5938, 0.5149, 0.3438, 0.5149, 0.3437, 0.6583, 0.3125, 0.6583, 0.3125, 0.5149, 0.0625, 0.5149, 0.0625, 0.6583, 0.03125, 0.6583, 0.03125, 0.5149, 0.75, 0.5154, 0.75, 0.6583, 0.7188, 0.6583, 0.7188, 0.5145, 0.4688, 0.5149, 0.4688, 0.6583, 0.4375, 0.6583, 0.4375, 0.5149, 0.1875, 0.5149, 0.1875, 0.6583, 0.1562, 0.6583, 0.1562, 0.5149, 0.875, 0.5149, 0.875, 0.6583, 0.8437, 0.6583, 0.8438, 0.5149, 0.5938, 0.5149, 0.5938, 0.6583, 0.5625, 0.6583, 0.5625, 0.5149, 0.3125, 0.5149, 0.3125, 0.6583, 0.2812, 0.6583, 0.2812, 0.5149, 0.7188, 0.5145, 0.7188, 0.6583, 0.6875, 0.6583, 0.6875, 0.5149, 0.4375, 0.5149, 0.4375, 0.6583, 0.4062, 0.6583, 0.4062, 0.5149, 0.1562, 0.5149, 0.1562, 0.6583, 0.125, 0.6583, 0.125, 0.5149, 0.8438, 0.5149, 0.8437, 0.6583, 0.8125, 0.6583, 0.8125, 0.5149, 0.5625, 0.5149, 0.5625, 0.6583, 0.5312, 0.6583, 0.5312, 0.5149, 0.03125, 0.5149, 0.03125, 0.6583, 0.0, 0.6583, 0.0, 0.5149, 0.2812, 0.5149, 0.2812, 0.6583, 0.25, 0.6583, 0.25, 0.5149, 0.9688, 0.5149, 0.9688, 0.6583, 0.9375, 0.6583, 0.9375, 0.5149, 0.6875, 0.5149, 0.6875, 0.6583, 0.6562, 0.6583, 0.6562, 0.5149, 0.4062, 0.5149, 0.4062, 0.6583, 0.375, 0.6583, 0.375, 0.5149, 0.125, 0.5149, 0.125, 0.6583, 0.09375, 0.6583, 0.09375, 0.5149, 0.8125, 0.5149, 0.8125, 0.6583, 0.7812, 0.6583, 0.7812, 0.5145, 0.5312, 0.5149, 0.5312, 0.6583, 0.5, 0.6583, 0.5, 0.5149, 0.25, 0.5149, 0.25, 0.6583, 0.2188, 0.6583, 0.2188, 0.5149, 0.9375, 0.5149, 0.9375, 0.6583, 0.9062, 0.6583, 0.9062, 0.5149, 0.6562, 0.5149, 0.6562, 0.6583, 0.625, 0.6583, 0.625, 0.5149, 0.375, 0.5149, 0.375, 0.6583, 0.3437, 0.6583, 0.3438, 0.5149, 0.09375, 0.5149, 0.09375, 0.6583, 0.0625, 0.6583, 0.0625, 0.5149, 0.7813, 0.5145, 0.7812, 0.6583, 0.75, 0.6583, 0.75, 0.5154, 0.5, 0.5149, 0.5, 0.6583, 0.4688, 0.6583, 0.4688, 0.5149, 0.2188, 0.5149, 0.2188, 0.6583, 0.1875, 0.6583, 0.1875, 0.5149, 0.03125, 0.5, 0.0, 0.5, 0.0, 0.5, 0.03125, 0.5, 0.6562, 0.5, 0.625, 0.5, 0.625, 0.5, 0.6562, 0.5, 0.2188, 0.5, 0.1875, 0.5, 0.1875, 0.5, 0.2188, 0.5, 0.625, 0.5, 0.5938, 0.5, 0.5938, 0.5, 0.625, 0.5, 0.1875, 0.5, 0.1562, 0.5, 0.1562, 0.5, 0.1875, 0.5, 0.5938, 0.5, 0.5625, 0.5, 0.5625, 0.5, 0.5938, 0.5, 0.03125, 0.5, 0.0, 0.5, 0.0, 0.5, 0.03125, 0.5, 0.1562, 0.5, 0.125, 0.5, 0.125, 0.5, 0.1562, 0.5, 0.5625, 0.5, 0.5312, 0.5, 0.5312, 0.5, 0.5625, 0.5, 0.9688, 0.5, 0.9375, 0.5, 0.9375, 0.5, 0.9687, 0.5, 0.125, 0.5, 0.09375, 0.5, 0.09375, 0.5, 0.125, 0.5, 0.5312, 0.5, 0.5, 0.5, 0.5, 0.5, 0.5312, 0.5, 0.9375, 0.5, 0.9062, 0.5, 0.9062, 0.5, 0.9375, 0.5, 0.09375, 0.5, 0.0625, 0.5, 0.0625, 0.5, 0.09375, 0.5, 0.5, 0.5, 0.4688, 0.5, 0.4688, 0.5, 0.5, 0.5, 0.9062, 0.5, 0.875, 0.5, 0.875, 0.5, 0.9062, 0.5, 0.0625, 0.5, 0.03125, 0.5, 0.03125, 0.5, 0.0625, 0.5, 0.4688, 0.5, 0.4375, 0.5, 0.4375, 0.5, 0.4688, 0.5, 0.875, 0.5, 0.8438, 0.5, 0.8438, 0.5, 0.875, 0.5, 0.9688, 0.5, 0.9375, 0.5, 0.9375, 0.5, 0.9688, 0.5, 0.4375, 0.5, 0.4062, 0.5, 0.4062, 0.5, 0.4375, 0.5, 0.8438, 0.5, 0.8125, 0.5, 0.8125, 0.5, 0.8438, 0.5, 0.4062, 0.5, 0.375, 0.5, 0.375, 0.5, 0.4062, 0.5, 0.8125, 0.5, 0.7812, 0.5, 0.7812, 0.5, 0.8125, 0.5, 0.375, 0.5, 0.3438, 0.5, 0.3438, 0.5, 0.375, 0.5, 0.7812, 0.5, 0.75, 0.5, 0.75, 0.5, 0.7812, 0.5, 0.3438, 0.5, 0.3125, 0.5, 0.3125, 0.5, 0.3438, 0.5, 0.75, 0.5, 0.7188, 0.5, 0.7188, 0.5, 0.75, 0.5, 0.3125, 0.5, 0.2812, 0.5, 0.2812, 0.5, 0.3125, 0.5, 0.7188, 0.5, 0.6875, 0.5, 0.6875, 0.5, 0.7188, 0.5, 0.2812, 0.5, 0.25, 0.5, 0.25, 0.5, 0.2812, 0.5, 0.6875, 0.5, 0.6562, 0.5, 0.6562, 0.5, 0.6875, 0.5, 0.75, 0.49, 0.7968, 0.4854, 0.8418, 0.4717, 0.8833, 0.4496, 0.9197, 0.4197, 0.9496, 0.3833, 0.9717, 0.3418, 0.9854, 0.2968, 0.99, 0.25, 0.9854, 0.2032, 0.9717, 0.1582, 0.9496, 0.1167, 0.9197, 0.08029, 0.8833, 0.05045, 0.8418, 0.02827, 0.7968, 0.01461, 0.75, 0.01, 0.7032, 0.01461, 0.6582, 0.02827, 0.6167, 0.05045, 0.5803, 0.08029, 0.5504, 0.1167, 0.5283, 0.1582, 0.5146, 0.2032, 0.51, 0.25, 0.5146, 0.2968, 0.5283, 0.3418, 0.5504, 0.3833, 0.5803, 0.4197, 0.6167, 0.4496, 0.6582, 0.4717, 0.7032, 0.4854, 0.125, 0.5, 0.09375, 0.5, 0.09375, 0.5, 0.125, 0.5, 0.5312, 0.5, 0.5, 0.5, 0.5, 0.5, 0.5312, 0.5, 0.9375, 0.5, 0.9063, 0.5, 0.9062, 0.5, 0.9375, 0.5, 0.09375, 0.5, 0.0625, 0.5, 0.0625, 0.5, 0.09375, 0.5, 0.5, 0.5, 0.4688, 0.5, 0.4688, 0.5, 0.5, 0.5, 0.9062, 0.5, 0.875, 0.5, 0.875, 0.5, 0.9062, 0.5, 0.0625, 0.5, 0.03125, 0.5, 0.03125, 0.5, 0.0625, 0.5, 0.4688, 0.5, 0.4375, 0.5, 0.4375, 0.5, 0.4688, 0.5, 0.875, 0.5, 0.8438, 0.5, 0.8438, 0.5, 0.875, 0.5, 0.4375, 0.5, 0.4062, 0.5, 0.4062, 0.5, 0.4375, 0.5, 0.8438, 0.5, 0.8125, 0.5, 0.8125, 0.5, 0.8438, 0.5, 0.9688, 0.5, 0.9375, 0.5, 0.9375, 0.5, 0.9688, 0.5, 0.4062, 0.5, 0.375, 0.5, 0.375, 0.5, 0.4062, 0.5, 0.8125, 0.5, 0.7812, 0.5, 0.7812, 0.5, 0.8125, 0.5, 0.375, 0.5, 0.3438, 0.5, 0.3438, 0.5, 0.375, 0.5, 0.7812, 0.5, 0.75, 0.5, 0.75, 0.5, 0.7812, 0.5, 0.3438, 0.5, 0.3125, 0.5, 0.3125, 0.5, 0.3438, 0.5, 0.75, 0.5, 0.7188, 0.5, 0.7188, 0.5, 0.75, 0.5, 0.3125, 0.5, 0.2812, 0.5, 0.2812, 0.5, 0.3125, 0.5, 0.7188, 0.5, 0.6875, 0.5, 0.6875, 0.5, 0.7188, 0.5, 0.2812, 0.5, 0.25, 0.5, 0.25, 0.5, 0.2812, 0.5, 0.6875, 0.5, 0.6562, 0.5, 0.6562, 0.5, 0.6875, 0.5, 0.25, 0.5, 0.2188, 0.5, 0.2188, 0.5, 0.25, 0.5, 0.6562, 0.5, 0.625, 0.5, 0.625, 0.5, 0.6562, 0.5, 0.2188, 0.5, 0.1875, 0.5, 0.1875, 0.5, 0.2188, 0.5, 0.625, 0.5, 0.5938, 0.5, 0.5938, 0.5, 0.625, 0.5, 0.1875, 0.5, 0.1562, 0.5, 0.1562, 0.5, 0.1875, 0.5, 0.5938, 0.5, 0.5625, 0.5, 0.5625, 0.5, 0.5938, 0.5, 0.1562, 0.5, 0.125, 0.5, 0.125, 0.5, 0.1562, 0.5, 0.5625, 0.5, 0.5312, 0.5, 0.5312, 0.5, 0.5625, 0.5, 0.2968, 0.4854, 0.25, 0.49, 0.2032, 0.4854, 0.1582, 0.4717, 0.1167, 0.4496, 0.08029, 0.4197, 0.05045, 0.3833, 0.02827, 0.3418, 0.01461, 0.2968, 0.01, 0.25, 0.01461, 0.2032, 0.02827, 0.1582, 0.05045, 0.1167, 0.08029, 0.08029, 0.1167, 0.05045, 0.1582, 0.02827, 0.2032, 0.01461, 0.25, 0.01, 0.2968, 0.01461, 0.3418, 0.02827, 0.3833, 0.05045, 0.4197, 0.08029, 0.4496, 0.1167, 0.4717, 0.1582, 0.4854, 0.2032, 0.49, 0.25, 0.4854, 0.2968, 0.4717, 0.3418, 0.4496, 0.3833, 0.4197, 0.4197, 0.3833, 0.4496, 0.3418, 0.4717, 0.625, 1.0, 0.6562, 1.0, 0.6562, 1.0, 0.625, 1.0, 0.1875, 1.0, 0.2188, 1.0, 0.2188, 1.0, 0.1875, 1.0, 0.5938, 1.0, 0.625, 1.0, 0.625, 1.0, 0.5938, 1.0, 0.1562, 1.0, 0.1875, 1.0, 0.1875, 1.0, 0.1563, 1.0, 0.5625, 1.0, 0.5938, 1.0, 0.5938, 1.0, 0.5625, 1.0, 0.0, 1.0, 0.03125, 1.0, 0.03125, 1.0, 0.0, 1.0, 0.125, 1.0, 0.1562, 1.0, 0.1562, 1.0, 0.125, 1.0, 0.5312, 1.0, 0.5625, 1.0, 0.5625, 1.0, 0.5312, 1.0, 0.9375, 1.0, 0.9688, 1.0, 0.9688, 1.0, 0.9375, 1.0, 0.09375, 1.0, 0.125, 1.0, 0.125, 1.0, 0.09375, 1.0, 0.5, 1.0, 0.5312, 1.0, 0.5312, 1.0, 0.5, 1.0, 0.9062, 1.0, 0.9375, 1.0, 0.9375, 1.0, 0.9062, 1.0, 0.0625, 1.0, 0.09375, 1.0, 0.09375, 1.0, 0.0625, 1.0, 0.4688, 1.0, 0.5, 1.0, 0.5, 1.0, 0.4688, 1.0, 0.875, 1.0, 0.9062, 1.0, 0.9062, 1.0, 0.875, 1.0, 0.03125, 1.0, 0.0625, 1.0, 0.0625, 1.0, 0.03125, 1.0, 0.4375, 1.0, 0.4688, 1.0, 0.4688, 1.0, 0.4375, 1.0, 0.8438, 1.0, 0.875, 1.0, 0.875, 1.0, 0.8438, 1.0, 0.9375, 1.0, 0.9688, 1.0, 0.9688, 1.0, 0.9375, 1.0, 0.4062, 1.0, 0.4375, 1.0, 0.4375, 1.0, 0.4062, 1.0, 0.8125, 1.0, 0.8438, 1.0, 0.8438, 1.0, 0.8125, 1.0, 0.375, 1.0, 0.4062, 1.0, 0.4062, 1.0, 0.375, 1.0, 0.7812, 1.0, 0.8125, 1.0, 0.8125, 1.0, 0.7813, 1.0, 0.3438, 1.0, 0.375, 1.0, 0.375, 1.0, 0.3438, 1.0, 0.75, 1.0, 0.7812, 1.0, 0.7812, 1.0, 0.75, 1.0, 0.3125, 1.0, 0.3438, 1.0, 0.3438, 1.0, 0.3125, 1.0, 0.7188, 1.0, 0.75, 1.0, 0.75, 1.0, 0.7188, 1.0, 0.2812, 1.0, 0.3125, 1.0, 0.3125, 1.0, 0.2812, 1.0, 0.6875, 1.0, 0.7188, 1.0, 0.7188, 1.0, 0.6875, 1.0, 0.25, 1.0, 0.2812, 1.0, 0.2812, 1.0, 0.25, 1.0, 0.6562, 1.0, 0.6875, 1.0, 0.6875, 1.0, 0.6562, 1.0, 0.9688, 0.9912, 1.0, 0.9912, 1.0, 1.0, 0.9688, 1.0, 0.9375, 0.9912, 0.9688, 0.9912, 0.9688, 1.0, 0.9375, 1.0, 0.9062, 0.9912, 0.9375, 0.9912, 0.9375, 1.0, 0.9062, 1.0, 0.875, 0.9912, 0.9062, 0.9912, 0.9062, 1.0, 0.875, 1.0, 0.8438, 0.9912, 0.875, 0.9912, 0.875, 1.0, 0.8438, 1.0, 0.8125, 0.9912, 0.8438, 0.9912, 0.8438, 1.0, 0.8125, 1.0, 0.7812, 0.992, 0.8125, 0.9912, 0.8125, 1.0, 0.7812, 1.0, 0.75, 0.9902, 0.7812, 0.992, 0.7812, 1.0, 0.75, 1.0, 0.7188, 0.992, 0.75, 0.9902, 0.75, 1.0, 0.7188, 1.0, 0.6875, 0.9912, 0.7188, 0.992, 0.7188, 1.0, 0.6875, 1.0, 0.6563, 0.9912, 0.6875, 0.9912, 0.6875, 1.0, 0.6562, 1.0, 0.625, 0.9912, 0.6562, 0.9912, 0.6562, 1.0, 0.625, 1.0, 0.5938, 0.9912, 0.625, 0.9912, 0.625, 1.0, 0.5938, 1.0, 0.5625, 0.9912, 0.5938, 0.9912, 0.5938, 1.0, 0.5625, 1.0, 0.5312, 0.9912, 0.5625, 0.9912, 0.5625, 1.0, 0.5312, 1.0, 0.5, 0.9912, 0.5312, 0.9912, 0.5312, 1.0, 0.5, 1.0, 0.4688, 0.9912, 0.5, 0.9912, 0.5, 1.0, 0.4688, 1.0, 0.4375, 0.9912, 0.4688, 0.9912, 0.4688, 1.0, 0.4375, 1.0, 0.4062, 0.9912, 0.4375, 0.9912, 0.4375, 1.0, 0.4062, 1.0, 0.375, 0.9912, 0.4062, 0.9912, 0.4062, 1.0, 0.375, 1.0, 0.3438, 0.9912, 0.375, 0.9912, 0.375, 1.0, 0.3438, 1.0, 0.3125, 0.9912, 0.3438, 0.9912, 0.3438, 1.0, 0.3125, 1.0, 0.2812, 0.9912, 0.3125, 0.9912, 0.3125, 1.0, 0.2812, 1.0, 0.25, 0.9912, 0.2812, 0.9912, 0.2812, 1.0, 0.25, 1.0, 0.2188, 0.9912, 0.25, 0.9912, 0.25, 1.0, 0.2188, 1.0, 0.1875, 0.9912, 0.2188, 0.9912, 0.2187, 1.0, 0.1875, 1.0, 0.1562, 0.9912, 0.1875, 0.9912, 0.1875, 1.0, 0.1562, 1.0, 0.125, 0.9912, 0.1562, 0.9912, 0.1562, 1.0, 0.125, 1.0, 0.09375, 0.9912, 0.125, 0.9912, 0.125, 1.0, 0.09375, 1.0, 0.0625, 0.9912, 0.09375, 0.9912, 0.09375, 1.0, 0.0625, 1.0, 0.03125, 0.9912, 0.0625, 0.9912, 0.0625, 1.0, 0.03125, 1.0, 0.0, 0.9912, 0.03125, 0.9912, 0.03125, 1.0, 0.0, 1.0, 0.9688, 1.0, 1.0, 1.0, 1.0, 1.0, 0.9688, 1.0, 0.9375, 1.0, 0.9688, 1.0, 0.9688, 1.0, 0.9375, 1.0, 0.9062, 1.0, 0.9375, 1.0, 0.9375, 1.0, 0.9062, 1.0, 0.875, 1.0, 0.9062, 1.0, 0.9062, 1.0, 0.875, 1.0, 0.8438, 1.0, 0.875, 1.0, 0.875, 1.0, 0.8438, 1.0, 0.8125, 1.0, 0.8438, 1.0, 0.8438, 1.0, 0.8125, 1.0, 0.7812, 1.0, 0.8125, 1.0, 0.8125, 1.0, 0.7812, 1.0, 0.75, 1.0, 0.7812, 1.0, 0.7812, 1.0, 0.75, 1.0, 0.7188, 1.0, 0.75, 1.0, 0.75, 1.0, 0.7188, 1.0, 0.6875, 1.0, 0.7188, 1.0, 0.7188, 1.0, 0.6875, 1.0, 0.6562, 1.0, 0.6875, 1.0, 0.6875, 1.0, 0.6562, 1.0, 0.625, 1.0, 0.6562, 1.0, 0.6562, 1.0, 0.625, 1.0, 0.5938, 1.0, 0.625, 1.0, 0.625, 1.0, 0.5938, 1.0, 0.5625, 1.0, 0.5938, 1.0, 0.5938, 1.0, 0.5625, 1.0, 0.5312, 1.0, 0.5625, 1.0, 0.5625, 1.0, 0.5312, 1.0, 0.5, 1.0, 0.5312, 1.0, 0.5312, 1.0, 0.5, 1.0, 0.4688, 1.0, 0.5, 1.0, 0.5, 1.0, 0.4688, 1.0, 0.4375, 1.0, 0.4688, 1.0, 0.4688, 1.0, 0.4375, 1.0, 0.4062, 1.0, 0.4375, 1.0, 0.4375, 1.0, 0.4062, 1.0, 0.375, 1.0, 0.4062, 1.0, 0.4062, 1.0, 0.375, 1.0, 0.3438, 1.0, 0.375, 1.0, 0.375, 1.0, 0.3438, 1.0, 0.3125, 1.0, 0.3438, 1.0, 0.3438, 1.0, 0.3125, 1.0, 0.2812, 1.0, 0.3125, 1.0, 0.3125, 1.0, 0.2812, 1.0, 0.25, 1.0, 0.2812, 1.0, 0.2812, 1.0, 0.25, 1.0, 0.2187, 1.0, 0.25, 1.0, 0.25, 1.0, 0.2188, 1.0, 0.1875, 1.0, 0.2188, 1.0, 0.2188, 1.0, 0.1875, 1.0, 0.1562, 1.0, 0.1875, 1.0, 0.1875, 1.0, 0.1562, 1.0, 0.125, 1.0, 0.1562, 1.0, 0.1562, 1.0, 0.125, 1.0, 0.09375, 1.0, 0.125, 1.0, 0.125, 1.0, 0.09375, 1.0, 0.0625, 1.0, 0.09375, 1.0, 0.09375, 1.0, 0.0625, 1.0, 0.03125, 1.0, 0.0625, 1.0, 0.0625, 1.0, 0.03125, 1.0, 0.0, 1.0, 0.03125, 1.0, 0.03125, 1.0, 0.0, 1.0, 0.9688, 1.0, 1.0, 1.0, 1.0, 1.0, 0.9688, 1.0, 1.0, 0.5149, 0.9688, 0.5149, 0.9688, 0.5, 1.0, 0.5, 0.9688, 0.5149, 0.9375, 0.5149, 0.9375, 0.5, 0.9688, 0.5, 0.9375, 0.5149, 0.9062, 0.5149, 0.9062, 0.5, 0.9375, 0.5, 0.9062, 0.5149, 0.875, 0.5149, 0.875, 0.5, 0.9062, 0.5, 0.875, 0.5149, 0.8438, 0.5149, 0.8438, 0.5, 0.875, 0.5, 0.8438, 0.5149, 0.8125, 0.5149, 0.8125, 0.5, 0.8438, 0.5, 0.8125, 0.5149, 0.7812, 0.5145, 0.7812, 0.5, 0.8125, 0.5, 0.7813, 0.5145, 0.75, 0.5154, 0.75, 0.5, 0.7812, 0.5, 0.75, 0.5154, 0.7188, 0.5145, 0.7188, 0.5, 0.75, 0.5, 0.7188, 0.5145, 0.6875, 0.5149, 0.6875, 0.5, 0.7188, 0.5, 0.6875, 0.5149, 0.6562, 0.5149, 0.6562, 0.5, 0.6875, 0.5, 0.6562, 0.5149, 0.625, 0.5149, 0.625, 0.5, 0.6562, 0.5, 0.625, 0.5149, 0.5938, 0.5149, 0.5938, 0.5, 0.625, 0.5, 0.5938, 0.5149, 0.5625, 0.5149, 0.5625, 0.5, 0.5938, 0.5, 0.5625, 0.5149, 0.5312, 0.5149, 0.5312, 0.5, 0.5625, 0.5, 0.5312, 0.5149, 0.5, 0.5149, 0.5, 0.5, 0.5312, 0.5, 0.5, 0.5149, 0.4688, 0.5149, 0.4688, 0.5, 0.5, 0.5, 0.4688, 0.5149, 0.4375, 0.5149, 0.4375, 0.5, 0.4688, 0.5, 0.4375, 0.5149, 0.4062, 0.5149, 0.4062, 0.5, 0.4375, 0.5, 0.4062, 0.5149, 0.375, 0.5149, 0.375, 0.5, 0.4062, 0.5, 0.375, 0.5149, 0.3438, 0.5149, 0.3438, 0.5, 0.375, 0.5, 0.3438, 0.5149, 0.3125, 0.5149, 0.3125, 0.5, 0.3438, 0.5, 0.3125, 0.5149, 0.2812, 0.5149, 0.2812, 0.5, 0.3125, 0.5, 0.2812, 0.5149, 0.25, 0.5149, 0.25, 0.5, 0.2812, 0.5, 0.25, 0.5149, 0.2188, 0.5149, 0.2188, 0.5, 0.25, 0.5, 0.2188, 0.5149, 0.1875, 0.5149, 0.1875, 0.5, 0.2188, 0.5, 0.1875, 0.5149, 0.1562, 0.5149, 0.1562, 0.5, 0.1875, 0.5, 0.1562, 0.5149, 0.125, 0.5149, 0.125, 0.5, 0.1562, 0.5, 0.125, 0.5149, 0.09375, 0.5149, 0.09375, 0.5, 0.125, 0.5, 0.09375, 0.5149, 0.0625, 0.5149, 0.0625, 0.5, 0.09375, 0.5, 0.0625, 0.5149, 0.03125, 0.5149, 0.03125, 0.5, 0.0625, 0.5, 0.03125, 0.5149, 0.0, 0.5149, 0.0, 0.5, 0.03125, 0.5, 1.0, 0.5, 0.9688, 0.5, 0.9688, 0.5, 1.0, 0.5, 1.0, 0.5, 0.9688, 0.5, 0.9688, 0.5, 1.0, 0.5, 0.9687, 0.5, 0.9375, 0.5, 0.9375, 0.5, 0.9688, 0.5, 0.9375, 0.5, 0.9062, 0.5, 0.9062, 0.5, 0.9375, 0.5, 0.9062, 0.5, 0.875, 0.5, 0.875, 0.5, 0.9062, 0.5, 0.875, 0.5, 0.8438, 0.5, 0.8438, 0.5, 0.875, 0.5, 0.8438, 0.5, 0.8125, 0.5, 0.8125, 0.5, 0.8438, 0.5, 0.8125, 0.5, 0.7812, 0.5, 0.7812, 0.5, 0.8125, 0.5, 0.7812, 0.5, 0.75, 0.5, 0.75, 0.5, 0.7812, 0.5, 0.75, 0.5, 0.7188, 0.5, 0.7188, 0.5, 0.75, 0.5, 0.7188, 0.5, 0.6875, 0.5, 0.6875, 0.5, 0.7188, 0.5, 0.6875, 0.5, 0.6562, 0.5, 0.6562, 0.5, 0.6875, 0.5, 0.6562, 0.5, 0.625, 0.5, 0.625, 0.5, 0.6562, 0.5, 0.625, 0.5, 0.5938, 0.5, 0.5938, 0.5, 0.625, 0.5, 0.5938, 0.5, 0.5625, 0.5, 0.5625, 0.5, 0.5938, 0.5, 0.5625, 0.5, 0.5312, 0.5, 0.5312, 0.5, 0.5625, 0.5, 0.5312, 0.5, 0.5, 0.5, 0.5, 0.5, 0.5312, 0.5, 0.5, 0.5, 0.4688, 0.5, 0.4688, 0.5, 0.5, 0.5, 0.4688, 0.5, 0.4375, 0.5, 0.4375, 0.5, 0.4688, 0.5, 0.4375, 0.5, 0.4062, 0.5, 0.4062, 0.5, 0.4375, 0.5, 0.4062, 0.5, 0.375, 0.5, 0.375, 0.5, 0.4062, 0.5, 0.375, 0.5, 0.3438, 0.5, 0.3438, 0.5, 0.375, 0.5, 0.3438, 0.5, 0.3125, 0.5, 0.3125, 0.5, 0.3438, 0.5, 0.3125, 0.5, 0.2812, 0.5, 0.2812, 0.5, 0.3125, 0.5, 0.2812, 0.5, 0.25, 0.5, 0.25, 0.5, 0.2812, 0.5, 0.25, 0.5, 0.2188, 0.5, 0.2188, 0.5, 0.25, 0.5, 0.2188, 0.5, 0.1875, 0.5, 0.1875, 0.5, 0.2188, 0.5, 0.1875, 0.5, 0.1562, 0.5, 0.1562, 0.5, 0.1875, 0.5, 0.1562, 0.5, 0.125, 0.5, 0.125, 0.5, 0.1562, 0.5, 0.125, 0.5, 0.09375, 0.5, 0.09375, 0.5, 0.125, 0.5, 0.09375, 0.5, 0.0625, 0.5, 0.0625, 0.5, 0.09375, 0.5, 0.0625, 0.5, 0.03125, 0.5, 0.03125, 0.5, 0.0625, 0.5, 0.03125, 0.5, 0.0, 0.5, 0.0, 0.5, 0.03125, 0.5, 1.0, 0.5, 0.9688, 0.5, 0.9688, 0.5, 1.0, 0.5, 0.9688, 0.5, 0.9375, 0.5, 0.9375, 0.5, 0.9688, 0.5, 0.9375, 0.5, 0.9062, 0.5, 0.9063, 0.5, 0.9375, 0.5, 0.9062, 0.5, 0.875, 0.5, 0.875, 0.5, 0.9062, 0.5, 0.875, 0.5, 0.8438, 0.5, 0.8438, 0.5, 0.875, 0.5, 0.8437, 0.5, 0.8125, 0.5, 0.8125, 0.5, 0.8438, 0.5, 0.8125, 0.5, 0.7812, 0.5, 0.7812, 0.5, 0.8125, 0.5, 0.7812, 0.5, 0.75, 0.5, 0.75, 0.5, 0.7812, 0.5, 0.75, 0.5, 0.7188, 0.5, 0.7188, 0.5, 0.75, 0.5, 0.7188, 0.5, 0.6875, 0.5, 0.6875, 0.5, 0.7188, 0.5, 0.6875, 0.5, 0.6562, 0.5, 0.6562, 0.5, 0.6875, 0.5, 0.6562, 0.5, 0.625, 0.5, 0.625, 0.5, 0.6562, 0.5, 0.625, 0.5, 0.5938, 0.5, 0.5938, 0.5, 0.625, 0.5, 0.5938, 0.5, 0.5625, 0.5, 0.5625, 0.5, 0.5938, 0.5, 0.5625, 0.5, 0.5312, 0.5, 0.5312, 0.5, 0.5625, 0.5, 0.5312, 0.5, 0.5, 0.5, 0.5, 0.5, 0.5312, 0.5, 0.5, 0.5, 0.4688, 0.5, 0.4688, 0.5, 0.5, 0.5, 0.4688, 0.5, 0.4375, 0.5, 0.4375, 0.5, 0.4688, 0.5, 0.4375, 0.5, 0.4062, 0.5, 0.4062, 0.5, 0.4375, 0.5, 0.4062, 0.5, 0.375, 0.5, 0.375, 0.5, 0.4062, 0.5, 0.375, 0.5, 0.3438, 0.5, 0.3438, 0.5, 0.375, 0.5, 0.3438, 0.5, 0.3125, 0.5, 0.3125, 0.5, 0.3438, 0.5, 0.3125, 0.5, 0.2812, 0.5, 0.2812, 0.5, 0.3125, 0.5, 0.2812, 0.5, 0.25, 0.5, 0.25, 0.5, 0.2812, 0.5, 0.25, 0.5, 0.2188, 0.5, 0.2188, 0.5, 0.25, 0.5, 0.2188, 0.5, 0.1875, 0.5, 0.1875, 0.5, 0.2188, 0.5, 0.1875, 0.5, 0.1562, 0.5, 0.1562, 0.5, 0.1875, 0.5, 0.1562, 0.5, 0.125, 0.5, 0.125, 0.5, 0.1562, 0.5, 0.125, 0.5, 0.09375, 0.5, 0.09375, 0.5, 0.125, 0.5, 0.09375, 0.5, 0.0625, 0.5, 0.0625, 0.5, 0.09375, 0.5, 0.0625, 0.5, 0.03125, 0.5, 0.03125, 0.5, 0.0625, 0.5, 0.03125, 0.5, 0.0, 0.5, 0.0, 0.5, 0.03125, 0.5, 1.0, 0.5, 0.9688, 0.5, 0.9688, 0.5, 1.0, 0.5, 0.9688, 1.0, 1.0, 1.0, 1.0, 1.0, 0.9688, 1.0, 0.9375, 1.0, 0.9688, 1.0, 0.9688, 1.0, 0.9375, 1.0, 0.9062, 1.0, 0.9375, 1.0, 0.9375, 1.0, 0.9062, 1.0, 0.875, 1.0, 0.9062, 1.0, 0.9062, 1.0, 0.875, 1.0, 0.8438, 1.0, 0.875, 1.0, 0.875, 1.0, 0.8438, 1.0, 0.8125, 1.0, 0.8438, 1.0, 0.8438, 1.0, 0.8125, 1.0, 0.7813, 1.0, 0.8125, 1.0, 0.8125, 1.0, 0.7812, 1.0, 0.75, 1.0, 0.7812, 1.0, 0.7812, 1.0, 0.75, 1.0, 0.7188, 1.0, 0.75, 1.0, 0.75, 1.0, 0.7188, 1.0, 0.6875, 1.0, 0.7188, 1.0, 0.7188, 1.0, 0.6875, 1.0, 0.6562, 1.0, 0.6875, 1.0, 0.6875, 1.0, 0.6562, 1.0, 0.625, 1.0, 0.6562, 1.0, 0.6562, 1.0, 0.625, 1.0, 0.5938, 1.0, 0.625, 1.0, 0.625, 1.0, 0.5938, 1.0, 0.5625, 1.0, 0.5938, 1.0, 0.5938, 1.0, 0.5625, 1.0, 0.5312, 1.0, 0.5625, 1.0, 0.5625, 1.0, 0.5312, 1.0, 0.5, 1.0, 0.5312, 1.0, 0.5312, 1.0, 0.5, 1.0, 0.4688, 1.0, 0.5, 1.0, 0.5, 1.0, 0.4688, 1.0, 0.4375, 1.0, 0.4688, 1.0, 0.4688, 1.0, 0.4375, 1.0, 0.4062, 1.0, 0.4375, 1.0, 0.4375, 1.0, 0.4062, 1.0, 0.375, 1.0, 0.4062, 1.0, 0.4062, 1.0, 0.375, 1.0, 0.3438, 1.0, 0.375, 1.0, 0.375, 1.0, 0.3438, 1.0, 0.3125, 1.0, 0.3438, 1.0, 0.3438, 1.0, 0.3125, 1.0, 0.2812, 1.0, 0.3125, 1.0, 0.3125, 1.0, 0.2812, 1.0, 0.25, 1.0, 0.2812, 1.0, 0.2812, 1.0, 0.25, 1.0, 0.2188, 1.0, 0.25, 1.0, 0.25, 1.0, 0.2188, 1.0, 0.1875, 1.0, 0.2188, 1.0, 0.2188, 1.0, 0.1875, 1.0, 0.1563, 1.0, 0.1875, 1.0, 0.1875, 1.0, 0.1562, 1.0, 0.125, 1.0, 0.1562, 1.0, 0.1562, 1.0, 0.125, 1.0, 0.09375, 1.0, 0.125, 1.0, 0.125, 1.0, 0.09375, 1.0, 0.0625, 1.0, 0.09375, 1.0, 0.09375, 1.0, 0.0625, 1.0, 0.03125, 1.0, 0.0625, 1.0, 0.0625, 1.0, 0.03125, 1.0, 0.0, 1.0, 0.03125, 1.0, 0.03125, 1.0, 0.0, 1.0, 0.9688, 1.0, 1.0, 1.0, 1.0, 1.0, 0.9688, 1.0, 0.0, 0.0, 0.0, 0.0, 0.0, 0.0, 0.0, 0.0, 0.0, 0.0, 0.0, 0.0, 0.0, 0.0, 0.0, 0.0, 0.0, 0.0, 0.0, 0.0, 0.0, 0.0, 0.0, 0.0, 0.0, 0.0, 0.0, 0.0, 0.0, 0.0, 0.0, 0.0, 0.0, 0.0, 0.0, 0.0, 0.0, 0.0, 0.0, 0.0, 0.0, 0.0, 0.0, 0.0, 0.0, 0.0, 0.0, 0.0, 0.0, 0.0, 0.0, 0.0, 0.0, 0.0, 0.0, 0.0, 0.0, 0.0, 0.0, 0.0, 0.0, 0.0, 0.0, 0.0, 0.0, 0.0, 0.0, 0.0, 0.0, 0.0, 0.0, 0.0, 0.0, 0.0, 0.0, 0.0, 0.0, 0.0, 0.0, 0.0, 0.0, 0.0, 0.0, 0.0, 0.0, 0.0, 0.0, 0.0, 0.0, 0.0, 0.0, 0.0, 0.0, 0.0, 0.0, 0.0])
me_cylinder.update()

# ---- objects
ob_cup = bpy.data.objects.new('Cup', me_cylinder)

# ---- transforms, parenting, visibility, modifiers, constraints
ob_cup.location = (0.0, 0.0, 1.0)
_m = ob_cup.modifiers.new('Subdivision', 'SUBSURF')
_m.quality = 6
_m.levels = 5

# ---- collection membership
col_collection.objects.link(ob_cup)

# ---- scene / render settings (as saved in the file)
scene.frame_start = 1; scene.frame_end = 250; scene.frame_set(31)
scene.render.engine = 'BLENDER_EEVEE_NEXT'
scene.cycles.sampling_pattern = 'TABULATED_SOBOL'
scene.view_settings.view_transform = 'Filmic'
bpy.context.view_layer.update()

# ---- added for rendering (the .blend has no active camera and no usable light): camera, sun
cam_auto = bpy.data.cameras.new('AutoCamera')
cam_auto.lens = 50.0
cam_auto.sensor_width = 36.0
cam_auto.clip_end = 1000.0
ob_auto_camera = bpy.data.objects.new('AutoCamera', cam_auto)
scene.collection.objects.link(ob_auto_camera)
ob_auto_camera.location = (4.87455, -5.23033, 4.98689)
ob_auto_camera.rotation_euler = (1.09748, -7.21219e-08, 0.694738)
scene.camera = ob_auto_camera
light_auto_sun = bpy.data.lights.new('AutoSun', 'SUN')
light_auto_sun.energy = 3.0
light_auto_sun.angle = 0.0523599
ob_auto_sun = bpy.data.objects.new('AutoSun', light_auto_sun)
scene.collection.objects.link(ob_auto_sun)
ob_auto_sun.rotation_euler = (0.872665, 0.174533, 0.523599)
bpy.context.view_layer.update()
